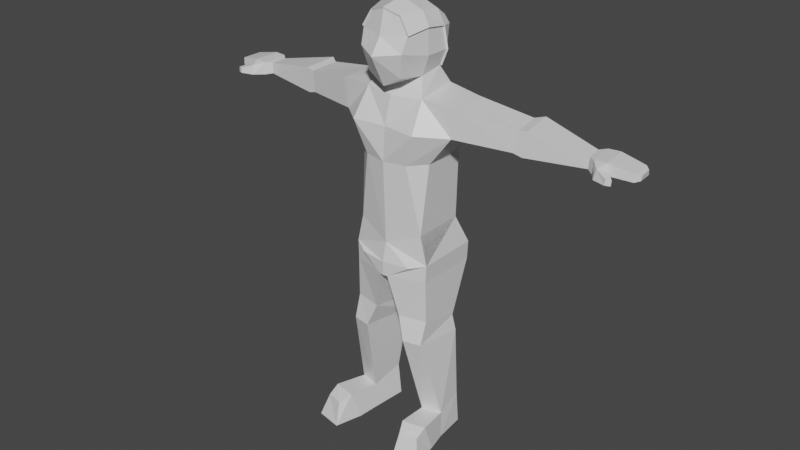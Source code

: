 # Source: npc01-rig.blend  (saved by Blender 2.90.8; exported with 4.5.12 LTS)
import bpy
from mathutils import Matrix  # noqa: F401  (used for matrix-valued properties, if any)

bpy.ops.wm.read_factory_settings(use_empty=True)
scene = bpy.context.scene
scene.name = 'Scene'

# ---- collections
col_collection = bpy.data.collections.new('Collection'); scene.collection.children.link(col_collection)

# ---- materials (node trees are filled in below, after node groups)
mat_material = bpy.data.materials.new('Material')
mat_material.alpha_threshold = 0.0
mat_material.use_transparent_shadow = False
mat_material.line_color = (0.0, 0.0, 0.0, 1.0)

# ---- material node trees
mat_material.use_nodes = True; mat_material.node_tree.nodes.clear()
_N = mat_material.node_tree.nodes; _L = mat_material.node_tree.links
n0 = _N.new('ShaderNodeOutputMaterial'); n0.name = 'Material Output'; n0.location = (300, 300)
n1 = _N.new('ShaderNodeBsdfPrincipled'); n1.name = 'Principled BSDF'; n1.location = (10, 300)
n1.distribution = 'GGX'
n1.subsurface_method = 'BURLEY'
n1.inputs[2].default_value = 0.4
n1.inputs[3].default_value = 1.45
n1.inputs[27].default_value = (0.0, 0.0, 0.0, 1.0)
n1.inputs[28].default_value = 1.0
_L.new(n1.outputs[0], n0.inputs[0])
n0.is_active_output = True

# ---- world
world_world = bpy.data.worlds.new('World'); scene.world = world_world
world_world.use_nodes = True; world_world.node_tree.nodes.clear()
_N = world_world.node_tree.nodes; _L = world_world.node_tree.links
n0 = _N.new('ShaderNodeOutputWorld'); n0.name = 'World Output'; n0.location = (300, 300)
n1 = _N.new('ShaderNodeBackground'); n1.name = 'Background'; n1.location = (10, 300)
n1.inputs[0].default_value = (0.05088, 0.05088, 0.05088, 1.0)
_L.new(n1.outputs[0], n0.inputs[0])
n0.is_active_output = True
world_world.color = (0.05088, 0.05088, 0.05088)
world_world.use_sun_shadow = False
world_world.sun_shadow_jitter_overblur = 0.0

# ---- meshes
me_cube = bpy.data.meshes.new('Cube')
me_cube.from_pydata([(0.9128, 0.4175, 0.641), (0.9466, 0.4818, -0.8393), (0.3346, 0.6112, 0.6795), (-0.585, 0.6022, -0.3021), (1.089, 0.6165, -0.1839), (0.9286, 0.6684, 0.2217), (-0.3706, 0.6144, -0.8027), (0.9286, 0.6684, 0.2217), (-0.6164, 0.4418, -0.5439), (-0.5309, 0.6995, 0.215), (0.3165, 0.6311, -0.887), (-0.3706, 0.6144, -0.8027), (0.9128, 0.4175, 0.641), (-0.4307, 0.6345, 0.4277), (-0.3381, 0.8216, -0.3446), (0.3285, 0.8216, -0.3446), (-0.2643, 0.7717, 0.2334), (0.3285, 0.7887, 0.3221), (0.3165, 0.6311, -0.887), (-0.3706, 0.6144, -0.8027), (0.5941, 0.8421, -1.364), (-0.6709, 0.7281, -1.287), (1.08, 0.925, -2.134), (-1.082, 0.8205, -2.134), (0.5941, 0.8421, -1.364), (1.08, 0.925, -2.134), (-0.6709, 0.7281, -1.287), (-1.082, 0.8205, -2.134), (0.5941, 0.8421, -1.364), (-0.6709, 0.7281, -1.287), (-1.082, 0.8205, -2.134), (1.08, 0.925, -2.134), (0.5941, 0.8421, -1.364), (-0.6709, 0.7281, -1.287), (-1.082, 0.8205, -2.134), (1.08, 0.925, -2.134), (0.4361, 1.812, -1.434), (-0.5641, 1.715, -1.394), (-0.6691, 1.537, -2.212), (0.4669, 1.641, -2.212), (1.08, 0.925, -2.134), (-1.082, 0.8205, -2.134), (1.08, 0.925, -2.134), (-1.082, 0.8205, -2.134), (0.4669, 1.641, -2.212), (-0.6691, 1.537, -2.212), (1.08, 0.925, -2.134), (-1.082, 0.8205, -2.134), (1.08, 0.925, -2.134), (-1.082, 0.8205, -2.134), (0.4669, 1.641, -2.212), (-0.6691, 1.537, -2.212), (0.7423, 0.9594, -4.935), (-0.7221, 0.9422, -4.935), (0.7423, 0.9594, -4.935), (-0.7221, 0.9422, -4.935), (1.08, 0.925, -2.134), (1.08, 0.925, -2.134), (1.08, 0.925, -2.134), (1.08, 0.925, -2.134), (1.08, 0.925, -2.134), (1.08, 0.925, -2.134), (1.08, 0.925, -2.134), (1.08, 0.925, -2.134), (0.4361, 1.812, -1.434), (-0.5641, 1.715, -1.394), (-0.6691, 1.537, -2.212), (0.4669, 1.641, -2.212), (0.4361, 1.812, -1.434), (-0.5641, 1.715, -1.394), (-0.6691, 1.537, -2.212), (0.4669, 1.641, -2.212), (-0.1789, 5.033, -1.934), (-0.6158, 4.987, -1.906), (-0.6574, 4.971, -2.222), (-0.1587, 5.017, -2.222), (-0.7165, 3.169, -1.63), (-0.7963, 3.077, -2.256), (0.1059, 3.16, -2.256), (0.07377, 3.252, -1.691), (0.9264, 0.6234, -3.039), (-0.8262, 0.586, -3.039), (0.9264, 0.6234, -3.039), (-0.8262, 0.586, -3.039), (-0.7128, 0.9969, -3.007), (0.5381, 1.048, -3.007), (-0.8759, 3.397, -1.588), (0.03586, 3.493, -1.659), (-0.9672, 3.303, -2.322), (0.0737, 3.399, -2.322), (-0.1789, 5.033, -1.934), (-0.6158, 4.987, -1.906), (-0.6574, 4.971, -2.222), (-0.1587, 5.017, -2.222), (-0.06628, 5.206, -1.915), (-0.7566, 5.16, -1.88), (-0.8224, 5.143, -2.259), (-0.03433, 5.189, -2.259), (-0.06628, 5.206, -1.915), (-0.7566, 5.16, -1.88), (-0.8224, 5.143, -2.259), (-0.03433, 5.189, -2.259), (-0.08661, 5.528, -1.901), (-0.7769, 5.482, -1.87), (-0.8427, 5.466, -2.193), (-0.05465, 5.512, -2.193), (-0.1972, 6.189, -2.027), (-0.753, 6.143, -2.008), (-0.8059, 6.127, -2.222), (-0.1714, 6.172, -2.222), (0.2534, 5.387, -2.233), (0.2002, 5.428, -1.983), (0.1304, 5.686, -2.235), (0.0939, 5.698, -2.037), (0.3522, 5.739, -2.231), (0.3366, 5.744, -2.085), (0.3, 5.865, -2.232), (0.2845, 5.871, -2.102), (-0.31, 6.285, -2.069), (-0.662, 6.256, -2.057), (-0.6956, 6.246, -2.193), (-0.2937, 6.275, -2.193), (0.7332, 1.149, -5.733), (-1.061, 1.127, -5.733), (0.7332, 1.149, -5.733), (-0.862, 1.127, -5.733), (0.7423, 1.128, -6.234), (-1.052, 1.107, -6.234), (0.7423, 1.128, -6.234), (-0.853, 1.107, -6.234), (-1.096, 0.7325, -5.839), (-1.13, 0.1245, -6.23), (0.9782, 0.7434, -5.839), (1.066, 0.1267, -6.23), (0.3205, 1.4, -10.38), (-0.4579, 1.327, -10.16), (-0.4653, 0.7711, -10.15), (0.4679, 0.8433, -10.38), (-0.4833, 0.4452, -7.697), (0.8987, 0.3806, -7.394), (0.7151, 1.146, -7.397), (-0.4286, 1.136, -7.7), (-0.5247, 0.4555, -8.141), (1.026, 0.6191, -8.028), (0.9208, 1.129, -8.03), (-0.4634, 1.229, -8.145), (1.026, 0.6191, -8.028), (0.9208, 1.129, -8.03), (0.3205, 1.4, -10.38), (-0.4579, 1.327, -10.16), (-0.4653, 0.7711, -10.15), (0.4679, 0.8433, -10.38), (0.4401, 1.49, -11.06), (-0.4576, 1.397, -11.06), (-0.465, 0.672, -11.06), (0.5874, 0.764, -11.06), (0.3205, 1.4, -10.38), (0.4679, 0.8433, -10.38), (0.4401, 1.49, -11.06), (0.5874, 0.764, -11.06), (1.585, 1.563, -10.43), (1.727, 1.087, -10.41), (1.787, 1.743, -11.06), (1.935, 1.017, -11.06), (1.249, 1.571, -10.27), (0.9898, 1.616, -11.06), (1.137, 0.8004, -11.06), (1.396, 0.9246, -10.26), (0.9128, 0.4175, 0.641), (0.9286, 0.6684, 0.2217), (-0.3706, 0.6144, -0.8027), (0.3285, 0.7887, 0.3221), (-0.3381, 0.8216, -0.3446), (-0.2643, 0.7717, 0.2334), (0.3285, 0.7887, 0.3221), (-0.1628, 0.6489, 0.6242), (-0.3381, 0.8216, -0.3446), (-0.2643, 0.7717, 0.2334), (0.9128, -0.4175, 0.641), (0.9466, -0.4818, -0.8393), (-0.7171, 0.0, -0.6757), (0.3346, -0.6112, 0.6795), (-0.601, 0.0, 0.5254), (-0.585, -0.6022, -0.3021), (1.089, -0.6165, -0.1839), (0.9286, -0.6684, 0.2217), (-0.3706, -0.6144, -0.8027), (0.9962, 0.0, 0.7797), (0.9286, -0.6684, 0.2217), (1.005, 0.0, -1.101), (1.139, 0.0, 0.1601), (1.446, 0.0, -0.2635), (-0.6164, -0.4418, -0.5439), (-0.5309, -0.6995, 0.215), (0.3165, -0.6311, -0.887), (-0.3706, -0.6144, -0.8027), (-0.8229, 0.0, -0.3616), (-0.81, 0.0, 0.2225), (0.4107, 0.0, -1.016), (-0.3333, 0.0, -1.0), (0.9128, -0.4175, 0.641), (-0.4307, -0.6345, 0.4277), (-0.3381, -0.8216, -0.3446), (0.3285, -0.8216, -0.3446), (-0.2643, -0.7717, 0.2334), (0.3285, -0.7887, 0.3221), (0.3165, -0.6311, -0.887), (-0.3706, -0.6144, -0.8027), (0.4107, 0.0, -1.016), (-0.5035, 0.0, -0.7567), (0.5941, -0.8421, -1.364), (-0.6709, -0.7281, -1.287), (0.7495, 0.0, -1.39), (-0.8087, 0.0, -1.429), (1.08, -0.925, -2.134), (-1.082, -0.8205, -2.134), (0.9718, 0.0, -2.134), (-1.07, 0.0, -2.134), (0.5941, -0.8421, -1.364), (0.7495, 0.0, -1.39), (1.08, -0.925, -2.134), (0.9718, 0.0, -2.134), (-0.6709, -0.7281, -1.287), (-1.082, -0.8205, -2.134), (-0.8087, 0.0, -1.429), (-1.07, 0.0, -2.134), (0.5941, -0.8421, -1.364), (-0.6709, -0.7281, -1.287), (-1.082, -0.8205, -2.134), (1.08, -0.925, -2.134), (0.5941, -0.8421, -1.364), (-0.6709, -0.7281, -1.287), (-1.082, -0.8205, -2.134), (1.08, -0.925, -2.134), (0.4361, -1.812, -1.434), (-0.5641, -1.715, -1.394), (-0.6691, -1.537, -2.212), (0.4669, -1.641, -2.212), (1.08, -0.925, -2.134), (-1.082, -0.8205, -2.134), (0.9718, 0.0, -2.134), (-1.07, 0.0, -2.134), (1.08, -0.925, -2.134), (-1.082, -0.8205, -2.134), (0.4669, -1.641, -2.212), (-0.6691, -1.537, -2.212), (1.08, -0.925, -2.134), (-1.082, -0.8205, -2.134), (0.9718, 0.0, -2.134), (-1.07, 0.0, -2.134), (1.08, -0.925, -2.134), (-1.082, -0.8205, -2.134), (0.4669, -1.641, -2.212), (-0.6691, -1.537, -2.212), (0.7423, -0.9594, -4.935), (-0.7221, -0.9422, -4.935), (0.959, 0.0, -5.317), (-0.8105, 0.0, -5.317), (0.7423, -0.9594, -4.935), (-0.7221, -0.9422, -4.935), (1.08, -0.925, -2.134), (1.08, -0.925, -2.134), (1.08, -0.925, -2.134), (1.08, -0.925, -2.134), (1.08, -0.925, -2.134), (1.08, -0.925, -2.134), (1.08, -0.925, -2.134), (1.08, -0.925, -2.134), (0.4361, -1.812, -1.434), (-0.5641, -1.715, -1.394), (-0.6691, -1.537, -2.212), (0.4669, -1.641, -2.212), (0.4361, -1.812, -1.434), (-0.5641, -1.715, -1.394), (-0.6691, -1.537, -2.212), (0.4669, -1.641, -2.212), (-0.1789, -5.033, -1.934), (-0.6158, -4.987, -1.906), (-0.6574, -4.971, -2.222), (-0.1587, -5.017, -2.222), (-0.7165, -3.169, -1.63), (-0.7963, -3.077, -2.256), (0.1059, -3.16, -2.256), (0.07377, -3.252, -1.691), (1.049, 0.0, -3.048), (0.9264, -0.6234, -3.039), (-0.8262, -0.586, -3.039), (-0.9169, 0.0, -3.048), (0.9264, -0.6234, -3.039), (-0.8262, -0.586, -3.039), (-0.7128, -0.9969, -3.007), (0.5381, -1.048, -3.007), (-0.8759, -3.397, -1.588), (0.03586, -3.493, -1.659), (-0.9672, -3.303, -2.322), (0.0737, -3.399, -2.322), (-0.1789, -5.033, -1.934), (-0.6158, -4.987, -1.906), (-0.6574, -4.971, -2.222), (-0.1587, -5.017, -2.222), (-0.06628, -5.206, -1.915), (-0.7566, -5.16, -1.88), (-0.8224, -5.143, -2.259), (-0.03433, -5.189, -2.259), (-0.06628, -5.206, -1.915), (-0.7566, -5.16, -1.88), (-0.8224, -5.143, -2.259), (-0.03433, -5.189, -2.259), (-0.08661, -5.528, -1.901), (-0.7769, -5.482, -1.87), (-0.8427, -5.466, -2.193), (-0.05465, -5.512, -2.193), (-0.1972, -6.189, -2.027), (-0.753, -6.143, -2.008), (-0.8059, -6.127, -2.222), (-0.1714, -6.172, -2.222), (0.2534, -5.387, -2.233), (0.2002, -5.428, -1.983), (0.1304, -5.686, -2.235), (0.0939, -5.698, -2.037), (0.3522, -5.739, -2.231), (0.3366, -5.744, -2.085), (0.3, -5.865, -2.232), (0.2845, -5.871, -2.102), (-0.31, -6.285, -2.069), (-0.662, -6.256, -2.057), (-0.6956, -6.246, -2.193), (-0.2937, -6.275, -2.193), (0.7332, -1.149, -5.733), (-1.061, -1.127, -5.733), (1.087, 0.0, -5.839), (-1.14, 0.0, -5.839), (0.7332, -1.149, -5.733), (-0.862, -1.127, -5.733), (0.7423, -1.128, -6.234), (-1.052, -1.107, -6.234), (1.087, 0.0, -6.234), (-1.14, 0.0, -6.234), (0.7423, -1.128, -6.234), (-0.853, -1.107, -6.234), (-1.096, -0.7325, -5.839), (-1.13, -0.1245, -6.23), (0.9782, -0.7434, -5.839), (1.066, -0.1267, -6.23), (0.3205, -1.4, -10.38), (-0.4579, -1.327, -10.16), (-0.4653, -0.7711, -10.15), (0.4679, -0.8433, -10.38), (-0.4833, -0.4452, -7.697), (0.8987, -0.3806, -7.394), (0.7151, -1.146, -7.397), (-0.4286, -1.136, -7.7), (-0.5247, -0.4555, -8.141), (1.026, -0.6191, -8.028), (0.9208, -1.129, -8.03), (-0.4634, -1.229, -8.145), (1.026, -0.6191, -8.028), (0.9208, -1.129, -8.03), (0.3205, -1.4, -10.38), (-0.4579, -1.327, -10.16), (-0.4653, -0.7711, -10.15), (0.4679, -0.8433, -10.38), (0.4401, -1.49, -11.06), (-0.4576, -1.397, -11.06), (-0.465, -0.672, -11.06), (0.5874, -0.764, -11.06), (0.3205, -1.4, -10.38), (0.4679, -0.8433, -10.38), (0.4401, -1.49, -11.06), (0.5874, -0.764, -11.06), (1.585, -1.563, -10.43), (1.727, -1.087, -10.41), (1.787, -1.743, -11.06), (1.935, -1.017, -11.06), (1.249, -1.571, -10.27), (0.9898, -1.616, -11.06), (1.137, -0.8004, -11.06), (1.396, -0.9246, -10.26), (0.9128, -0.4175, 0.641), (0.9286, -0.6684, 0.2217), (-0.3706, -0.6144, -0.8027), (0.9962, 0.0, 0.7797), (-0.3333, 0.0, -1.0), (0.3285, -0.7887, 0.3221), (-0.3381, -0.8216, -0.3446), (-0.2643, -0.7717, 0.2334), (0.9962, 0.0, 0.7797), (-0.3333, 0.0, -1.0), (0.3351, 0.0, 0.8964), (0.3285, -0.7887, 0.3221), (-0.1628, -0.6489, 0.6242), (-0.2791, 0.0, 0.8002), (-0.3381, -0.8216, -0.3446), (-0.2643, -0.7717, 0.2334), (0.3385, 0.6445, 0.7167), (-0.6244, 0.6324, -0.3077), (-0.4055, 0.6474, -0.8168), (0.9426, 0.7103, 0.245), (-0.6583, 0.466, -0.5564), (-0.5658, 0.7332, 0.227), (0.9242, 0.4467, 0.6799), (-0.4595, 0.664, 0.4559), (0.3346, 0.8335, 0.3434), (-0.1762, 0.6815, 0.6596), (-0.3683, 0.8609, -0.3509), (-0.2791, 0.8176, 0.2469), (-0.7657, 0.0, -0.6873), (0.3385, -0.6445, 0.7167), (-0.6384, 0.0, 0.5587), (-0.6244, -0.6324, -0.3077), (-0.4055, -0.6474, -0.8168), (0.9426, -0.7103, 0.245), (-0.6583, -0.466, -0.5564), (-0.5658, -0.7332, 0.227), (-0.8726, 0.0, -0.367), (-0.858, 0.0, 0.2365), (0.9242, -0.4467, 0.6799), (-0.4595, -0.664, 0.4559), (1.005, 0.0, 0.8289), (0.3364, 0.0, 0.9464), (0.3346, -0.8335, 0.3434), (-0.1762, -0.6815, 0.6596), (-0.2991, 0.0, 0.846), (-0.3683, -0.8609, -0.3509), (-0.2791, -0.8176, 0.2469), (0.3346, 0.6112, 0.6795), (-0.585, 0.6022, -0.3021), (-0.3706, 0.6144, -0.8027), (0.9286, 0.6684, 0.2217), (-0.6164, 0.4418, -0.5439), (-0.5309, 0.6995, 0.215), (0.9128, 0.4175, 0.641), (-0.4307, 0.6345, 0.4277), (0.3285, 0.7887, 0.3221), (-0.1628, 0.6489, 0.6242), (-0.3381, 0.8216, -0.3446), (-0.2643, 0.7717, 0.2334), (-0.7171, 0.0, -0.6757), (0.3346, -0.6112, 0.6795), (-0.601, 0.0, 0.5254), (-0.585, -0.6022, -0.3021), (-0.3706, -0.6144, -0.8027), (0.9286, -0.6684, 0.2217), (-0.6164, -0.4418, -0.5439), (-0.5309, -0.6995, 0.215), (-0.8229, 0.0, -0.3616), (-0.81, 0.0, 0.2225), (0.9128, -0.4175, 0.641), (-0.4307, -0.6345, 0.4277), (0.9962, 0.0, 0.7797), (0.3351, 0.0, 0.8964), (0.3285, -0.7887, 0.3221), (-0.1628, -0.6489, 0.6242), (-0.2791, 0.0, 0.8002), (-0.3381, -0.8216, -0.3446), (-0.2643, -0.7717, 0.2334)], [(146, 147), (356, 357)], [(10, 15, 4, 1), (15, 17, 5, 4), (196, 197, 9, 3), (4, 5, 190, 191), (175, 13, 182, 391), (174, 2, 12, 7), (5, 0, 187, 190), (10, 1, 189, 198), (1, 4, 191, 189), (180, 196, 3, 8), (197, 182, 13, 9), (14, 11, 170, 172), (5, 17, 171, 169), (17, 16, 173, 171), (10, 198, 208, 18), (0, 5, 169, 168), (16, 14, 172, 173), (187, 0, 168, 381), (14, 16, 17, 15), (11, 199, 382, 170), (11, 14, 15, 10), (209, 19, 21, 213), (199, 11, 19, 209), (11, 10, 18, 19), (20, 212, 219, 24), (19, 18, 20, 21), (18, 208, 212, 20), (38, 39, 44, 45), (21, 23, 27, 26), (23, 21, 29, 30), (24, 219, 221, 25), (22, 20, 24, 25), (216, 22, 25, 221), (224, 26, 27, 225), (23, 217, 225, 27), (213, 21, 26, 224), (31, 30, 34, 35), (22, 23, 30, 31), (20, 22, 31, 28), (21, 20, 28, 29), (32, 35, 39, 36), (29, 28, 32, 33), (28, 31, 35, 32), (30, 29, 33, 34), (39, 38, 66, 67), (34, 33, 37, 38), (39, 35, 42, 44), (33, 32, 36, 37), (43, 45, 51, 49), (41, 40, 46, 47), (217, 23, 41, 241), (34, 38, 45, 43), (23, 22, 40, 41), (35, 34, 43, 42), (22, 216, 240, 40), (83, 84, 55), (45, 44, 50, 51), (40, 240, 248, 46), (44, 42, 48, 50), (42, 43, 49, 48), (241, 41, 47, 249), (52, 256, 330, 132, 122), (80, 284, 256, 52), (85, 82, 54), (82, 83, 55, 54), (287, 81, 53, 257), (81, 80, 52, 53), (85, 84, 51, 50), (35, 42, 61, 59), (35, 31, 58, 59), (25, 22, 56, 57), (40, 46, 62, 60), (42, 48, 63, 61), (31, 22, 56, 58), (22, 40, 60, 56), (64, 67, 71, 68), (37, 36, 64, 65), (36, 39, 67, 64), (38, 37, 65, 66), (88, 86, 73, 74), (66, 65, 69, 70), (67, 66, 70, 71), (65, 64, 68, 69), (75, 74, 92, 93), (89, 88, 74, 75), (86, 87, 72, 73), (87, 89, 75, 72), (68, 71, 78, 79), (69, 68, 79, 76), (71, 70, 77, 78), (70, 69, 76, 77), (47, 46, 80, 81), (249, 47, 81, 287), (46, 248, 284, 80), (48, 49, 83, 82), (50, 48, 82, 85), (49, 51, 84, 83), (55, 84, 85, 54), (79, 78, 89, 87), (76, 79, 87, 86), (78, 77, 88, 89), (77, 76, 86, 88), (90, 93, 97, 94), (73, 72, 90, 91), (72, 75, 93, 90), (74, 73, 91, 92), (96, 95, 99, 100), (92, 91, 95, 96), (93, 92, 96, 97), (91, 90, 94, 95), (101, 100, 104, 105), (97, 96, 100, 101), (95, 94, 98, 99), (94, 97, 101, 98), (102, 105, 109, 106), (99, 98, 102, 103), (101, 105, 112, 110), (100, 99, 103, 104), (109, 108, 120, 121), (104, 103, 107, 108), (105, 104, 108, 109), (103, 102, 106, 107), (110, 112, 116, 114), (105, 102, 113, 112), (98, 101, 110, 111), (102, 98, 111, 113), (115, 114, 116, 117), (111, 110, 114, 115), (113, 111, 115, 117), (112, 113, 117, 116), (119, 118, 121, 120), (107, 106, 118, 119), (106, 109, 121, 118), (108, 107, 119, 120), (123, 122, 126, 127), (55, 54, 124, 125), (257, 53, 123, 130, 331), (53, 52, 122, 123), (143, 142, 136, 137), (122, 132, 133, 126), (125, 124, 128, 129), (331, 130, 131, 337), (131, 130, 123, 127), (131, 133, 336, 337), (133, 132, 330, 336), (134, 137, 151, 148), (144, 143, 137, 134), (145, 144, 134, 135), (142, 145, 135, 136), (131, 127, 141, 138), (127, 126, 140, 141), (126, 133, 139, 140), (133, 131, 138, 139), (138, 141, 145, 142), (141, 140, 144, 145), (140, 139, 143, 144), (139, 138, 142, 143), (151, 150, 154, 155), (135, 134, 148, 149), (137, 136, 150, 151), (136, 135, 149, 150), (153, 152, 155, 154), (150, 149, 153, 154), (155, 152, 158, 159), (149, 148, 152, 153), (165, 164, 160, 162), (152, 148, 156, 158), (148, 151, 157, 156), (151, 155, 159, 157), (160, 161, 163, 162), (166, 165, 162, 163), (167, 166, 163, 161), (164, 167, 161, 160), (156, 157, 167, 164), (157, 159, 166, 167), (159, 158, 165, 166), (158, 156, 164, 165), (170, 382, 387, 6), (381, 168, 12, 386), (171, 173, 177, 174), (172, 170, 6, 176), (168, 169, 7, 12), (173, 172, 176, 177), (169, 171, 174, 7), (12, 2, 388, 386), (2, 175, 391, 388), (8, 6, 387, 180), (9, 13, 175, 177), (177, 175, 2, 174), (3, 9, 177, 176), (8, 3, 176, 6), (194, 179, 184, 203), (203, 184, 185, 205), (196, 183, 193, 197), (184, 191, 190, 185), (390, 391, 182, 201), (389, 188, 200, 181), (185, 190, 187, 178), (194, 198, 189, 179), (179, 189, 191, 184), (180, 192, 183, 196), (197, 193, 201, 182), (202, 384, 380, 195), (185, 379, 383, 205), (205, 383, 385, 204), (194, 206, 208, 198), (178, 378, 379, 185), (204, 385, 384, 202), (187, 381, 378, 178), (202, 203, 205, 204), (195, 380, 382, 199), (195, 194, 203, 202), (209, 213, 211, 207), (199, 209, 207, 195), (195, 207, 206, 194), (210, 218, 219, 212), (207, 211, 210, 206), (206, 210, 212, 208), (236, 245, 244, 237), (211, 222, 223, 215), (215, 228, 227, 211), (218, 220, 221, 219), (214, 220, 218, 210), (216, 221, 220, 214), (224, 225, 223, 222), (215, 223, 225, 217), (213, 224, 222, 211), (229, 233, 232, 228), (214, 229, 228, 215), (210, 226, 229, 214), (211, 227, 226, 210), (230, 234, 237, 233), (227, 231, 230, 226), (226, 230, 233, 229), (228, 232, 231, 227), (237, 271, 270, 236), (232, 236, 235, 231), (237, 244, 242, 233), (231, 235, 234, 230), (243, 251, 253, 245), (239, 247, 246, 238), (217, 241, 239, 215), (232, 243, 245, 236), (215, 239, 238, 214), (233, 242, 243, 232), (214, 238, 240, 216), (289, 259, 290), (245, 253, 252, 244), (238, 246, 248, 240), (244, 252, 250, 242), (242, 250, 251, 243), (241, 249, 247, 239), (254, 328, 342, 330, 256), (285, 254, 256, 284), (291, 258, 288), (288, 258, 259, 289), (287, 257, 255, 286), (286, 255, 254, 285), (291, 252, 253, 290), (233, 263, 265, 242), (233, 263, 262, 229), (220, 261, 260, 214), (238, 264, 266, 246), (242, 265, 267, 250), (229, 262, 260, 214), (214, 260, 264, 238), (268, 272, 275, 271), (235, 269, 268, 234), (234, 268, 271, 237), (236, 270, 269, 235), (294, 278, 277, 292), (270, 274, 273, 269), (271, 275, 274, 270), (269, 273, 272, 268), (279, 299, 298, 278), (295, 279, 278, 294), (292, 277, 276, 293), (293, 276, 279, 295), (272, 283, 282, 275), (273, 280, 283, 272), (275, 282, 281, 274), (274, 281, 280, 273), (247, 286, 285, 246), (249, 287, 286, 247), (246, 285, 284, 248), (250, 288, 289, 251), (252, 291, 288, 250), (251, 289, 290, 253), (259, 258, 291, 290), (283, 293, 295, 282), (280, 292, 293, 283), (282, 295, 294, 281), (281, 294, 292, 280), (296, 300, 303, 299), (277, 297, 296, 276), (276, 296, 299, 279), (278, 298, 297, 277), (302, 306, 305, 301), (298, 302, 301, 297), (299, 303, 302, 298), (297, 301, 300, 296), (307, 311, 310, 306), (303, 307, 306, 302), (301, 305, 304, 300), (300, 304, 307, 303), (308, 312, 315, 311), (305, 309, 308, 304), (307, 316, 318, 311), (306, 310, 309, 305), (315, 327, 326, 314), (310, 314, 313, 309), (311, 315, 314, 310), (309, 313, 312, 308), (316, 320, 322, 318), (311, 318, 319, 308), (304, 317, 316, 307), (308, 319, 317, 304), (321, 323, 322, 320), (317, 321, 320, 316), (319, 323, 321, 317), (318, 322, 323, 319), (325, 326, 327, 324), (313, 325, 324, 312), (312, 324, 327, 315), (314, 326, 325, 313), (329, 335, 334, 328), (259, 333, 332, 258), (257, 331, 340, 329, 255), (255, 329, 328, 254), (353, 347, 346, 352), (328, 334, 343, 342), (333, 339, 338, 332), (331, 337, 341, 340), (341, 335, 329, 340), (341, 337, 336, 343), (343, 336, 330, 342), (344, 358, 361, 347), (354, 344, 347, 353), (355, 345, 344, 354), (352, 346, 345, 355), (341, 348, 351, 335), (335, 351, 350, 334), (334, 350, 349, 343), (343, 349, 348, 341), (348, 352, 355, 351), (351, 355, 354, 350), (350, 354, 353, 349), (349, 353, 352, 348), (361, 365, 364, 360), (345, 359, 358, 344), (347, 361, 360, 346), (346, 360, 359, 345), (363, 364, 365, 362), (360, 364, 363, 359), (365, 369, 368, 362), (359, 363, 362, 358), (375, 372, 370, 374), (362, 368, 366, 358), (358, 366, 367, 361), (361, 367, 369, 365), (370, 372, 373, 371), (376, 373, 372, 375), (377, 371, 373, 376), (374, 370, 371, 377), (366, 374, 377, 367), (367, 377, 376, 369), (369, 376, 375, 368), (368, 375, 374, 366), (380, 186, 387, 382), (381, 386, 200, 378), (383, 389, 393, 385), (384, 392, 186, 380), (378, 200, 188, 379), (385, 393, 392, 384), (379, 188, 389, 383), (200, 386, 388, 181), (181, 388, 391, 390), (192, 180, 387, 186), (193, 393, 390, 201), (393, 389, 181, 390), (183, 392, 393, 193), (192, 186, 392, 183), (414, 415, 399, 395), (403, 401, 408, 422), (402, 394, 400, 397), (406, 414, 395, 398), (415, 408, 401, 399), (400, 394, 419, 418), (394, 403, 422, 419), (399, 401, 403, 405), (405, 403, 394, 402), (395, 399, 405, 404), (398, 395, 404, 396), (414, 409, 413, 415), (421, 422, 408, 417), (420, 411, 416, 407), (406, 412, 409, 414), (415, 413, 417, 408), (416, 418, 419, 407), (407, 419, 422, 421), (413, 424, 421, 417), (424, 420, 407, 421), (409, 423, 424, 413), (412, 410, 423, 409), (445, 426, 430, 446), (434, 453, 439, 432), (433, 428, 431, 425), (437, 429, 426, 445), (446, 430, 432, 439), (431, 449, 450, 425), (425, 450, 453, 434), (430, 436, 434, 432), (436, 433, 425, 434), (426, 435, 436, 430), (429, 427, 435, 426), (445, 446, 444, 440), (452, 448, 439, 453), (451, 438, 447, 442), (437, 445, 440, 443), (446, 439, 448, 444), (447, 438, 450, 449), (438, 452, 453, 450), (444, 448, 452, 455), (455, 452, 438, 451), (440, 444, 455, 454), (443, 440, 454, 441), (402, 397, 428, 433), (400, 418, 449, 431), (398, 396, 427, 429), (406, 398, 429, 437), (397, 400, 431, 428), (405, 402, 433, 436), (404, 405, 436, 435), (396, 404, 435, 427), (411, 420, 451, 442), (418, 416, 447, 449), (410, 412, 443, 441), (412, 406, 437, 443), (416, 411, 442, 447), (420, 424, 455, 451), (424, 423, 454, 455), (423, 410, 441, 454)])
_uv = me_cube.uv_layers.new(name='UVMap')
_uv.uv.foreach_set('vector', [0.375, 0.4167, 0.4583, 0.4167, 0.4583, 0.5, 0.375, 0.5, 0.4583, 0.4167, 0.5417, 0.4167, 0.5417, 0.5, 0.4583, 0.5, 0.4583, 0.125, 0.5417, 0.125, 0.5417, 0.25, 0.4583, 0.25, 0.4583, 0.5, 0.5417, 0.5, 0.5417, 0.625, 0.4583, 0.625, 0.7917, 0.5, 0.875, 0.5, 0.875, 0.625, 0.7917, 0.625, 0.5417, 0.4167, 0.625, 0.4167, 0.625, 0.5, 0.5417, 0.5, 0.5417, 0.5, 0.625, 0.5, 0.625, 0.625, 0.5417, 0.625, 0.2917, 0.5, 0.375, 0.5, 0.375, 0.625, 0.2917, 0.625, 0.375, 0.5, 0.4583, 0.5, 0.4583, 0.625, 0.375, 0.625, 0.375, 0.125, 0.4583, 0.125, 0.4583, 0.25, 0.375, 0.25, 0.5417, 0.125, 0.625, 0.125, 0.625, 0.25, 0.5417, 0.25, 0.4583, 0.3333, 0.375, 0.3333, 0.375, 0.3333, 0.4583, 0.3333, 0.5417, 0.5, 0.5417, 0.4167, 0.5417, 0.4167, 0.5417, 0.5, 0.5417, 0.4167, 0.5417, 0.3333, 0.5417, 0.3333, 0.5417, 0.4167, 0.2917, 0.5, 0.2917, 0.625, 0.2917, 0.625, 0.2917, 0.5, 0.625, 0.5, 0.5417, 0.5, 0.5417, 0.5, 0.625, 0.5, 0.5417, 0.3333, 0.4583, 0.3333, 0.4583, 0.3333, 0.5417, 0.3333, 0.625, 0.625, 0.625, 0.5, 0.625, 0.5, 0.625, 0.625, 0.4583, 0.3333, 0.5417, 0.3333, 0.5417, 0.4167, 0.4583, 0.4167, 0.2083, 0.5, 0.2083, 0.625, 0.2083, 0.625, 0.2083, 0.5, 0.375, 0.3333, 0.4583, 0.3333, 0.4583, 0.4167, 0.375, 0.4167, 0.2083, 0.625, 0.2083, 0.5, 0.2083, 0.5, 0.2083, 0.625, 0.2083, 0.625, 0.2083, 0.5, 0.2083, 0.5, 0.2083, 0.625, 0.375, 0.3333, 0.375, 0.4167, 0.375, 0.4167, 0.375, 0.3333, 0.2917, 0.5, 0.2917, 0.625, 0.2917, 0.625, 0.2917, 0.5, 0.375, 0.3333, 0.375, 0.4167, 0.375, 0.4167, 0.375, 0.3333, 0.2917, 0.5, 0.2917, 0.625, 0.2917, 0.625, 0.2917, 0.5, 0.375, 0.3333, 0.375, 0.4167, 0.375, 0.4167, 0.375, 0.3333, 0.375, 0.3333, 0.375, 0.3333, 0.375, 0.3333, 0.375, 0.3333, 0.375, 0.3333, 0.375, 0.3333, 0.375, 0.3333, 0.375, 0.3333, 0.2917, 0.5, 0.2917, 0.625, 0.2917, 0.625, 0.2917, 0.5, 0.375, 0.4167, 0.375, 0.4167, 0.375, 0.4167, 0.375, 0.4167, 0.2917, 0.625, 0.2917, 0.5, 0.2917, 0.5, 0.2917, 0.625, 0.2083, 0.625, 0.2083, 0.5, 0.2083, 0.5, 0.2083, 0.625, 0.2083, 0.5, 0.2083, 0.625, 0.2083, 0.625, 0.2083, 0.5, 0.2083, 0.625, 0.2083, 0.5, 0.2083, 0.5, 0.2083, 0.625, 0.2917, 0.5, 0.2083, 0.5, 0.2083, 0.5, 0.2917, 0.5, 0.2917, 0.5, 0.2083, 0.5, 0.2083, 0.5, 0.2917, 0.5, 0.375, 0.4167, 0.375, 0.4167, 0.375, 0.4167, 0.375, 0.4167, 0.375, 0.3333, 0.375, 0.4167, 0.375, 0.4167, 0.375, 0.3333, 0.375, 0.4167, 0.375, 0.4167, 0.375, 0.4167, 0.375, 0.4167, 0.375, 0.3333, 0.375, 0.4167, 0.375, 0.4167, 0.375, 0.3333, 0.375, 0.4167, 0.375, 0.4167, 0.375, 0.4167, 0.375, 0.4167, 0.375, 0.3333, 0.375, 0.3333, 0.375, 0.3333, 0.375, 0.3333, 0.375, 0.4167, 0.375, 0.3333, 0.375, 0.3333, 0.375, 0.4167, 0.375, 0.3333, 0.375, 0.3333, 0.375, 0.3333, 0.375, 0.3333, 0.375, 0.4167, 0.375, 0.4167, 0.375, 0.4167, 0.375, 0.4167, 0.375, 0.3333, 0.375, 0.4167, 0.375, 0.4167, 0.375, 0.3333, 0.375, 0.3333, 0.375, 0.3333, 0.375, 0.3333, 0.375, 0.3333, 0.2083, 0.5, 0.2917, 0.5, 0.2917, 0.5, 0.2083, 0.5, 0.2083, 0.625, 0.2083, 0.5, 0.2083, 0.5, 0.2083, 0.625, 0.375, 0.3333, 0.375, 0.3333, 0.375, 0.3333, 0.375, 0.3333, 0.2083, 0.5, 0.2917, 0.5, 0.2917, 0.5, 0.2083, 0.5, 0.2917, 0.5, 0.2083, 0.5, 0.2083, 0.5, 0.2917, 0.5, 0.2917, 0.5, 0.2917, 0.625, 0.2917, 0.625, 0.2917, 0.5, 0.375, 0.3333, 0.375, 0.3333, 0.375, 0.3333, 0.375, 0.3333, 0.375, 0.4167, 0.375, 0.4167, 0.375, 0.3333, 0.2917, 0.5, 0.2917, 0.625, 0.2917, 0.625, 0.2917, 0.5, 0.375, 0.4167, 0.375, 0.4167, 0.375, 0.4167, 0.375, 0.4167, 0.2917, 0.5, 0.2083, 0.5, 0.2083, 0.5, 0.2917, 0.5, 0.2083, 0.625, 0.2083, 0.5, 0.2083, 0.5, 0.2083, 0.625, 0.2917, 0.5, 0.2917, 0.625, 0.2917, 0.625, 0.2917, 0.5625, 0.2917, 0.5, 0.2917, 0.5, 0.2917, 0.625, 0.2917, 0.625, 0.2917, 0.5, 0.375, 0.4167, 0.375, 0.4167, 0.375, 0.4167, 0.2917, 0.5, 0.2083, 0.5, 0.2083, 0.5, 0.2917, 0.5, 0.2083, 0.625, 0.2083, 0.5, 0.2083, 0.5, 0.2083, 0.625, 0.2083, 0.5, 0.2917, 0.5, 0.2917, 0.5, 0.2083, 0.5, 0.3542, 0.4375, 0.3333, 0.375, 0.375, 0.3333, 0.375, 0.4167, 0.375, 0.4167, 0.375, 0.4167, 0.375, 0.4167, 0.375, 0.4167, 0.2917, 0.5, 0.2917, 0.5, 0.2917, 0.5, 0.2917, 0.5, 0.375, 0.4167, 0.375, 0.4167, 0.375, 0.4167, 0.375, 0.4167, 0.2917, 0.5, 0.2917, 0.5, 0.2917, 0.5, 0.2917, 0.5, 0.375, 0.4167, 0.375, 0.4167, 0.375, 0.4167, 0.375, 0.4167, 0.2917, 0.5, 0.2917, 0.5, 0.2917, 0.5, 0.2917, 0.5, 0.2917, 0.5, 0.2917, 0.5, 0.2917, 0.5, 0.2917, 0.5, 0.375, 0.4167, 0.375, 0.4167, 0.375, 0.4167, 0.375, 0.4167, 0.375, 0.3333, 0.375, 0.4167, 0.375, 0.4167, 0.375, 0.3333, 0.375, 0.4167, 0.375, 0.4167, 0.375, 0.4167, 0.375, 0.4167, 0.375, 0.3333, 0.375, 0.3333, 0.375, 0.3333, 0.375, 0.3333, 0.375, 0.3333, 0.375, 0.3333, 0.375, 0.3333, 0.375, 0.3333, 0.375, 0.3333, 0.375, 0.3333, 0.375, 0.3333, 0.375, 0.3333, 0.375, 0.4167, 0.375, 0.3333, 0.375, 0.3333, 0.375, 0.4167, 0.375, 0.3333, 0.375, 0.4167, 0.375, 0.4167, 0.375, 0.3333, 0.375, 0.4167, 0.375, 0.3333, 0.375, 0.3333, 0.375, 0.4167, 0.375, 0.4167, 0.375, 0.3333, 0.375, 0.3333, 0.375, 0.4167, 0.375, 0.3333, 0.375, 0.4167, 0.375, 0.4167, 0.375, 0.3333, 0.375, 0.4167, 0.375, 0.4167, 0.375, 0.4167, 0.375, 0.4167, 0.375, 0.4167, 0.375, 0.4167, 0.375, 0.4167, 0.375, 0.4167, 0.375, 0.3333, 0.375, 0.4167, 0.375, 0.4167, 0.375, 0.3333, 0.375, 0.4167, 0.375, 0.3333, 0.375, 0.3333, 0.375, 0.4167, 0.375, 0.3333, 0.375, 0.3333, 0.375, 0.3333, 0.375, 0.3333, 0.2083, 0.5, 0.2917, 0.5, 0.2917, 0.5, 0.2083, 0.5, 0.2083, 0.625, 0.2083, 0.5, 0.2083, 0.5, 0.2083, 0.625, 0.2917, 0.5, 0.2917, 0.625, 0.2917, 0.625, 0.2917, 0.5, 0.2917, 0.5, 0.2083, 0.5, 0.2083, 0.5, 0.2917, 0.5, 0.375, 0.4167, 0.375, 0.4167, 0.375, 0.4167, 0.375, 0.4167, 0.375, 0.3333, 0.375, 0.3333, 0.375, 0.3333, 0.375, 0.3333, 0.2083, 0.5, 0.3333, 0.375, 0.3542, 0.4375, 0.2917, 0.5, 0.375, 0.4167, 0.375, 0.4167, 0.375, 0.4167, 0.375, 0.4167, 0.375, 0.3333, 0.375, 0.4167, 0.375, 0.4167, 0.375, 0.3333, 0.375, 0.4167, 0.375, 0.3333, 0.375, 0.3333, 0.375, 0.4167, 0.375, 0.3333, 0.375, 0.3333, 0.375, 0.3333, 0.375, 0.3333, 0.375, 0.4167, 0.375, 0.4167, 0.375, 0.4167, 0.375, 0.4167, 0.375, 0.3333, 0.375, 0.4167, 0.375, 0.4167, 0.375, 0.3333, 0.375, 0.4167, 0.375, 0.4167, 0.375, 0.4167, 0.375, 0.4167, 0.375, 0.3333, 0.375, 0.3333, 0.375, 0.3333, 0.375, 0.3333, 0.375, 0.3333, 0.375, 0.3333, 0.375, 0.3333, 0.375, 0.3333, 0.375, 0.3333, 0.375, 0.3333, 0.375, 0.3333, 0.375, 0.3333, 0.375, 0.4167, 0.375, 0.3333, 0.375, 0.3333, 0.375, 0.4167, 0.375, 0.3333, 0.375, 0.4167, 0.375, 0.4167, 0.375, 0.3333, 0.375, 0.4167, 0.375, 0.3333, 0.375, 0.3333, 0.375, 0.4167, 0.375, 0.4167, 0.375, 0.3333, 0.375, 0.3333, 0.375, 0.4167, 0.375, 0.3333, 0.375, 0.4167, 0.375, 0.4167, 0.375, 0.3333, 0.375, 0.4167, 0.375, 0.4167, 0.375, 0.4167, 0.375, 0.4167, 0.375, 0.4167, 0.375, 0.4167, 0.375, 0.4167, 0.375, 0.4167, 0.375, 0.3333, 0.375, 0.4167, 0.375, 0.4167, 0.375, 0.3333, 0.375, 0.4167, 0.375, 0.4167, 0.375, 0.4167, 0.375, 0.4167, 0.375, 0.3333, 0.375, 0.3333, 0.375, 0.3333, 0.375, 0.3333, 0.375, 0.4167, 0.375, 0.3333, 0.375, 0.3333, 0.375, 0.4167, 0.375, 0.3333, 0.375, 0.3333, 0.375, 0.3333, 0.375, 0.3333, 0.375, 0.4167, 0.375, 0.3333, 0.375, 0.3333, 0.375, 0.4167, 0.375, 0.3333, 0.375, 0.4167, 0.375, 0.4167, 0.375, 0.3333, 0.375, 0.4167, 0.375, 0.4167, 0.375, 0.4167, 0.375, 0.4167, 0.375, 0.4167, 0.375, 0.4167, 0.375, 0.4167, 0.375, 0.4167, 0.375, 0.4167, 0.375, 0.4167, 0.375, 0.4167, 0.375, 0.4167, 0.375, 0.4167, 0.375, 0.4167, 0.375, 0.4167, 0.375, 0.4167, 0.375, 0.4167, 0.375, 0.4167, 0.375, 0.4167, 0.375, 0.4167, 0.375, 0.4167, 0.375, 0.4167, 0.375, 0.4167, 0.375, 0.4167, 0.375, 0.4167, 0.375, 0.4167, 0.375, 0.4167, 0.375, 0.4167, 0.375, 0.4167, 0.375, 0.4167, 0.375, 0.4167, 0.375, 0.4167, 0.375, 0.3333, 0.375, 0.4167, 0.375, 0.4167, 0.375, 0.3333, 0.375, 0.3333, 0.375, 0.4167, 0.375, 0.4167, 0.375, 0.3333, 0.375, 0.4167, 0.375, 0.4167, 0.375, 0.4167, 0.375, 0.4167, 0.375, 0.3333, 0.375, 0.3333, 0.375, 0.3333, 0.375, 0.3333, 0.2083, 0.5, 0.2917, 0.5, 0.2917, 0.5, 0.2083, 0.5, 0.2083, 0.5, 0.2917, 0.5, 0.2917, 0.5, 0.2083, 0.5, 0.2083, 0.625, 0.2083, 0.5, 0.2083, 0.5, 0.2083, 0.5625, 0.2083, 0.625, 0.2083, 0.5, 0.2917, 0.5, 0.2917, 0.5, 0.2083, 0.5, 0.2917, 0.612, 0.2083, 0.612, 0.2083, 0.612, 0.2917, 0.612, 0.2917, 0.5, 0.2917, 0.5625, 0.2917, 0.612, 0.2917, 0.5, 0.2083, 0.5, 0.2917, 0.5, 0.2917, 0.5, 0.2083, 0.5, 0.2083, 0.625, 0.2083, 0.5625, 0.2083, 0.612, 0.2083, 0.625, 0.2083, 0.612, 0.2083, 0.5625, 0.2083, 0.5, 0.2083, 0.5, 0.2083, 0.612, 0.2917, 0.612, 0.2917, 0.625, 0.2083, 0.625, 0.2917, 0.612, 0.2917, 0.5625, 0.2917, 0.625, 0.2917, 0.625, 0.2917, 0.5, 0.2917, 0.612, 0.2917, 0.612, 0.2917, 0.5, 0.2917, 0.5, 0.2917, 0.612, 0.2917, 0.612, 0.2917, 0.5, 0.2083, 0.5, 0.2917, 0.5, 0.2917, 0.5, 0.2083, 0.5, 0.2083, 0.612, 0.2083, 0.5, 0.2083, 0.5, 0.2083, 0.612, 0.2083, 0.612, 0.2083, 0.5, 0.2083, 0.5, 0.2083, 0.612, 0.2083, 0.5, 0.2917, 0.5, 0.2917, 0.5, 0.2083, 0.5, 0.2917, 0.5, 0.2917, 0.612, 0.2917, 0.612, 0.2917, 0.5, 0.2917, 0.612, 0.2083, 0.612, 0.2083, 0.612, 0.2917, 0.612, 0.2083, 0.612, 0.2083, 0.5, 0.2083, 0.5, 0.2083, 0.612, 0.2083, 0.5, 0.2917, 0.5, 0.2917, 0.5, 0.2083, 0.5, 0.2917, 0.5, 0.2917, 0.612, 0.2917, 0.612, 0.2917, 0.5, 0.2917, 0.612, 0.2083, 0.612, 0.2083, 0.612, 0.2917, 0.612, 0.2917, 0.612, 0.2083, 0.612, 0.2083, 0.612, 0.2917, 0.612, 0.2083, 0.5, 0.2917, 0.5, 0.2917, 0.5, 0.2083, 0.5, 0.2917, 0.612, 0.2083, 0.612, 0.2083, 0.612, 0.2917, 0.612, 0.2083, 0.612, 0.2083, 0.5, 0.2083, 0.5, 0.2083, 0.612, 0.2083, 0.5, 0.2917, 0.5, 0.2917, 0.612, 0.2083, 0.612, 0.2083, 0.612, 0.2083, 0.5, 0.2083, 0.5, 0.2083, 0.612, 0.2917, 0.612, 0.2917, 0.5, 0.2917, 0.5, 0.2917, 0.612, 0.2083, 0.5, 0.2917, 0.5, 0.2917, 0.5, 0.2083, 0.5, 0.2917, 0.5, 0.2917, 0.5, 0.2917, 0.5, 0.2917, 0.5, 0.2917, 0.5, 0.2917, 0.5, 0.2917, 0.5, 0.2917, 0.5, 0.2917, 0.5, 0.2917, 0.612, 0.2917, 0.612, 0.2917, 0.5, 0.2917, 0.612, 0.2917, 0.612, 0.2917, 0.612, 0.2917, 0.612, 0.2917, 0.5, 0.2917, 0.612, 0.2917, 0.612, 0.2917, 0.5, 0.2917, 0.612, 0.2917, 0.5, 0.2917, 0.5, 0.2917, 0.612, 0.2917, 0.612, 0.2917, 0.612, 0.2917, 0.612, 0.2917, 0.612, 0.2917, 0.5, 0.2917, 0.612, 0.2917, 0.612, 0.2917, 0.5, 0.2917, 0.5, 0.2917, 0.612, 0.2917, 0.612, 0.2917, 0.5, 0.2917, 0.612, 0.2917, 0.612, 0.2917, 0.612, 0.2917, 0.612, 0.2917, 0.612, 0.2917, 0.5, 0.2917, 0.5, 0.2917, 0.612, 0.2917, 0.5, 0.2917, 0.5, 0.2917, 0.5, 0.2917, 0.5, 0.2083, 0.5, 0.2083, 0.625, 0.2083, 0.625, 0.2083, 0.5, 0.625, 0.625, 0.625, 0.5, 0.625, 0.5, 0.625, 0.625, 0.5417, 0.4167, 0.5417, 0.3333, 0.5417, 0.3333, 0.5417, 0.4167, 0.4583, 0.3333, 0.375, 0.3333, 0.375, 0.3333, 0.4583, 0.3333, 0.625, 0.5, 0.5417, 0.5, 0.5417, 0.5, 0.625, 0.5, 0.5417, 0.3333, 0.4583, 0.3333, 0.4583, 0.3333, 0.5417, 0.3333, 0.5417, 0.5, 0.5417, 0.4167, 0.5417, 0.4167, 0.5417, 0.5, 0.625, 0.5, 0.7083, 0.5, 0.7083, 0.625, 0.625, 0.625, 0.7083, 0.5, 0.7917, 0.5, 0.7917, 0.625, 0.7083, 0.625, 0.125, 0.5, 0.2083, 0.5, 0.2083, 0.625, 0.125, 0.625, 0.5417, 0.25, 0.625, 0.25, 0.625, 0.3333, 0.5417, 0.3333, 0.5417, 0.3333, 0.625, 0.3333, 0.625, 0.4167, 0.5417, 0.4167, 0.4583, 0.25, 0.5417, 0.25, 0.5417, 0.3333, 0.4583, 0.3333, 0.375, 0.25, 0.4583, 0.25, 0.4583, 0.3333, 0.375, 0.3333, 0.375, 0.4167, 0.375, 0.5, 0.4583, 0.5, 0.4583, 0.4167, 0.4583, 0.4167, 0.4583, 0.5, 0.5417, 0.5, 0.5417, 0.4167, 0.4583, 0.125, 0.4583, 0.25, 0.5417, 0.25, 0.5417, 0.125, 0.4583, 0.5, 0.4583, 0.625, 0.5417, 0.625, 0.5417, 0.5, 0.7917, 0.5, 0.7917, 0.625, 0.875, 0.625, 0.875, 0.5, 0.5417, 0.4167, 0.5417, 0.5, 0.625, 0.5, 0.625, 0.4167, 0.5417, 0.5, 0.5417, 0.625, 0.625, 0.625, 0.625, 0.5, 0.2917, 0.5, 0.2917, 0.625, 0.375, 0.625, 0.375, 0.5, 0.375, 0.5, 0.375, 0.625, 0.4583, 0.625, 0.4583, 0.5, 0.375, 0.125, 0.375, 0.25, 0.4583, 0.25, 0.4583, 0.125, 0.5417, 0.125, 0.5417, 0.25, 0.625, 0.25, 0.625, 0.125, 0.4583, 0.3333, 0.4583, 0.3333, 0.375, 0.3333, 0.375, 0.3333, 0.5417, 0.5, 0.5417, 0.5, 0.5417, 0.4167, 0.5417, 0.4167, 0.5417, 0.4167, 0.5417, 0.4167, 0.5417, 0.3333, 0.5417, 0.3333, 0.2917, 0.5, 0.2917, 0.5, 0.2917, 0.625, 0.2917, 0.625, 0.625, 0.5, 0.625, 0.5, 0.5417, 0.5, 0.5417, 0.5, 0.5417, 0.3333, 0.5417, 0.3333, 0.4583, 0.3333, 0.4583, 0.3333, 0.625, 0.625, 0.625, 0.625, 0.625, 0.5, 0.625, 0.5, 0.4583, 0.3333, 0.4583, 0.4167, 0.5417, 0.4167, 0.5417, 0.3333, 0.2083, 0.5, 0.2083, 0.5, 0.2083, 0.625, 0.2083, 0.625, 0.375, 0.3333, 0.375, 0.4167, 0.4583, 0.4167, 0.4583, 0.3333, 0.2083, 0.625, 0.2083, 0.625, 0.2083, 0.5, 0.2083, 0.5, 0.2083, 0.625, 0.2083, 0.625, 0.2083, 0.5, 0.2083, 0.5, 0.375, 0.3333, 0.375, 0.3333, 0.375, 0.4167, 0.375, 0.4167, 0.2917, 0.5, 0.2917, 0.5, 0.2917, 0.625, 0.2917, 0.625, 0.375, 0.3333, 0.375, 0.3333, 0.375, 0.4167, 0.375, 0.4167, 0.2917, 0.5, 0.2917, 0.5, 0.2917, 0.625, 0.2917, 0.625, 0.375, 0.3333, 0.375, 0.3333, 0.375, 0.4167, 0.375, 0.4167, 0.375, 0.3333, 0.375, 0.3333, 0.375, 0.3333, 0.375, 0.3333, 0.375, 0.3333, 0.375, 0.3333, 0.375, 0.3333, 0.375, 0.3333, 0.2917, 0.5, 0.2917, 0.5, 0.2917, 0.625, 0.2917, 0.625, 0.375, 0.4167, 0.375, 0.4167, 0.375, 0.4167, 0.375, 0.4167, 0.2917, 0.625, 0.2917, 0.625, 0.2917, 0.5, 0.2917, 0.5, 0.2083, 0.625, 0.2083, 0.625, 0.2083, 0.5, 0.2083, 0.5, 0.2083, 0.5, 0.2083, 0.5, 0.2083, 0.625, 0.2083, 0.625, 0.2083, 0.625, 0.2083, 0.625, 0.2083, 0.5, 0.2083, 0.5, 0.2917, 0.5, 0.2917, 0.5, 0.2083, 0.5, 0.2083, 0.5, 0.2917, 0.5, 0.2917, 0.5, 0.2083, 0.5, 0.2083, 0.5, 0.375, 0.4167, 0.375, 0.4167, 0.375, 0.4167, 0.375, 0.4167, 0.375, 0.3333, 0.375, 0.3333, 0.375, 0.4167, 0.375, 0.4167, 0.375, 0.4167, 0.375, 0.4167, 0.375, 0.4167, 0.375, 0.4167, 0.375, 0.3333, 0.375, 0.3333, 0.375, 0.4167, 0.375, 0.4167, 0.375, 0.4167, 0.375, 0.4167, 0.375, 0.4167, 0.375, 0.4167, 0.375, 0.3333, 0.375, 0.3333, 0.375, 0.3333, 0.375, 0.3333, 0.375, 0.4167, 0.375, 0.4167, 0.375, 0.3333, 0.375, 0.3333, 0.375, 0.3333, 0.375, 0.3333, 0.375, 0.3333, 0.375, 0.3333, 0.375, 0.4167, 0.375, 0.4167, 0.375, 0.4167, 0.375, 0.4167, 0.375, 0.3333, 0.375, 0.3333, 0.375, 0.4167, 0.375, 0.4167, 0.375, 0.3333, 0.375, 0.3333, 0.375, 0.3333, 0.375, 0.3333, 0.2083, 0.5, 0.2083, 0.5, 0.2917, 0.5, 0.2917, 0.5, 0.2083, 0.625, 0.2083, 0.625, 0.2083, 0.5, 0.2083, 0.5, 0.375, 0.3333, 0.375, 0.3333, 0.375, 0.3333, 0.375, 0.3333, 0.2083, 0.5, 0.2083, 0.5, 0.2917, 0.5, 0.2917, 0.5, 0.2917, 0.5, 0.2917, 0.5, 0.2083, 0.5, 0.2083, 0.5, 0.2917, 0.5, 0.2917, 0.5, 0.2917, 0.625, 0.2917, 0.625, 0.375, 0.3333, 0.375, 0.3333, 0.375, 0.3333, 0.375, 0.3333, 0.375, 0.3333, 0.375, 0.4167, 0.375, 0.4167, 0.2917, 0.5, 0.2917, 0.5, 0.2917, 0.625, 0.2917, 0.625, 0.375, 0.4167, 0.375, 0.4167, 0.375, 0.4167, 0.375, 0.4167, 0.2917, 0.5, 0.2917, 0.5, 0.2083, 0.5, 0.2083, 0.5, 0.2083, 0.625, 0.2083, 0.625, 0.2083, 0.5, 0.2083, 0.5, 0.2917, 0.5, 0.2917, 0.5, 0.2917, 0.5625, 0.2917, 0.625, 0.2917, 0.625, 0.2917, 0.5, 0.2917, 0.5, 0.2917, 0.625, 0.2917, 0.625, 0.375, 0.4167, 0.375, 0.4167, 0.375, 0.4167, 0.2917, 0.5, 0.2917, 0.5, 0.2083, 0.5, 0.2083, 0.5, 0.2083, 0.625, 0.2083, 0.625, 0.2083, 0.5, 0.2083, 0.5, 0.2083, 0.5, 0.2083, 0.5, 0.2917, 0.5, 0.2917, 0.5, 0.3542, 0.4375, 0.375, 0.4167, 0.375, 0.3333, 0.3333, 0.375, 0.375, 0.4167, 0.375, 0.4167, 0.375, 0.4167, 0.375, 0.4167, 0.2917, 0.5, 0.2917, 0.5, 0.2917, 0.5, 0.2917, 0.5, 0.375, 0.4167, 0.375, 0.4167, 0.375, 0.4167, 0.375, 0.4167, 0.2917, 0.5, 0.2917, 0.5, 0.2917, 0.5, 0.2917, 0.5, 0.375, 0.4167, 0.375, 0.4167, 0.375, 0.4167, 0.375, 0.4167, 0.2917, 0.5, 0.2917, 0.5, 0.2917, 0.5, 0.2917, 0.5, 0.2917, 0.5, 0.2917, 0.5, 0.2917, 0.5, 0.2917, 0.5, 0.375, 0.4167, 0.375, 0.4167, 0.375, 0.4167, 0.375, 0.4167, 0.375, 0.3333, 0.375, 0.3333, 0.375, 0.4167, 0.375, 0.4167, 0.375, 0.4167, 0.375, 0.4167, 0.375, 0.4167, 0.375, 0.4167, 0.375, 0.3333, 0.375, 0.3333, 0.375, 0.3333, 0.375, 0.3333, 0.375, 0.3333, 0.375, 0.3333, 0.375, 0.3333, 0.375, 0.3333, 0.375, 0.3333, 0.375, 0.3333, 0.375, 0.3333, 0.375, 0.3333, 0.375, 0.4167, 0.375, 0.4167, 0.375, 0.3333, 0.375, 0.3333, 0.375, 0.3333, 0.375, 0.3333, 0.375, 0.4167, 0.375, 0.4167, 0.375, 0.4167, 0.375, 0.4167, 0.375, 0.3333, 0.375, 0.3333, 0.375, 0.4167, 0.375, 0.4167, 0.375, 0.3333, 0.375, 0.3333, 0.375, 0.3333, 0.375, 0.3333, 0.375, 0.4167, 0.375, 0.4167, 0.375, 0.4167, 0.375, 0.4167, 0.375, 0.4167, 0.375, 0.4167, 0.375, 0.4167, 0.375, 0.4167, 0.375, 0.4167, 0.375, 0.4167, 0.375, 0.3333, 0.375, 0.3333, 0.375, 0.4167, 0.375, 0.4167, 0.375, 0.4167, 0.375, 0.4167, 0.375, 0.3333, 0.375, 0.3333, 0.375, 0.3333, 0.375, 0.3333, 0.375, 0.3333, 0.375, 0.3333, 0.2083, 0.5, 0.2083, 0.5, 0.2917, 0.5, 0.2917, 0.5, 0.2083, 0.625, 0.2083, 0.625, 0.2083, 0.5, 0.2083, 0.5, 0.2917, 0.5, 0.2917, 0.5, 0.2917, 0.625, 0.2917, 0.625, 0.2917, 0.5, 0.2917, 0.5, 0.2083, 0.5, 0.2083, 0.5, 0.375, 0.4167, 0.375, 0.4167, 0.375, 0.4167, 0.375, 0.4167, 0.375, 0.3333, 0.375, 0.3333, 0.375, 0.3333, 0.375, 0.3333, 0.2083, 0.5, 0.2917, 0.5, 0.3542, 0.4375, 0.3333, 0.375, 0.375, 0.4167, 0.375, 0.4167, 0.375, 0.4167, 0.375, 0.4167, 0.375, 0.3333, 0.375, 0.3333, 0.375, 0.4167, 0.375, 0.4167, 0.375, 0.4167, 0.375, 0.4167, 0.375, 0.3333, 0.375, 0.3333, 0.375, 0.3333, 0.375, 0.3333, 0.375, 0.3333, 0.375, 0.3333, 0.375, 0.4167, 0.375, 0.4167, 0.375, 0.4167, 0.375, 0.4167, 0.375, 0.3333, 0.375, 0.3333, 0.375, 0.4167, 0.375, 0.4167, 0.375, 0.4167, 0.375, 0.4167, 0.375, 0.4167, 0.375, 0.4167, 0.375, 0.3333, 0.375, 0.3333, 0.375, 0.3333, 0.375, 0.3333, 0.375, 0.3333, 0.375, 0.3333, 0.375, 0.3333, 0.375, 0.3333, 0.375, 0.3333, 0.375, 0.3333, 0.375, 0.3333, 0.375, 0.3333, 0.375, 0.4167, 0.375, 0.4167, 0.375, 0.3333, 0.375, 0.3333, 0.375, 0.3333, 0.375, 0.3333, 0.375, 0.4167, 0.375, 0.4167, 0.375, 0.4167, 0.375, 0.4167, 0.375, 0.3333, 0.375, 0.3333, 0.375, 0.4167, 0.375, 0.4167, 0.375, 0.3333, 0.375, 0.3333, 0.375, 0.3333, 0.375, 0.3333, 0.375, 0.4167, 0.375, 0.4167, 0.375, 0.4167, 0.375, 0.4167, 0.375, 0.4167, 0.375, 0.4167, 0.375, 0.4167, 0.375, 0.4167, 0.375, 0.4167, 0.375, 0.4167, 0.375, 0.3333, 0.375, 0.3333, 0.375, 0.4167, 0.375, 0.4167, 0.375, 0.4167, 0.375, 0.4167, 0.375, 0.4167, 0.375, 0.4167, 0.375, 0.3333, 0.375, 0.3333, 0.375, 0.3333, 0.375, 0.3333, 0.375, 0.4167, 0.375, 0.4167, 0.375, 0.3333, 0.375, 0.3333, 0.375, 0.3333, 0.375, 0.3333, 0.375, 0.3333, 0.375, 0.3333, 0.375, 0.4167, 0.375, 0.4167, 0.375, 0.3333, 0.375, 0.3333, 0.375, 0.3333, 0.375, 0.3333, 0.375, 0.4167, 0.375, 0.4167, 0.375, 0.4167, 0.375, 0.4167, 0.375, 0.4167, 0.375, 0.4167, 0.375, 0.4167, 0.375, 0.4167, 0.375, 0.4167, 0.375, 0.4167, 0.375, 0.4167, 0.375, 0.4167, 0.375, 0.4167, 0.375, 0.4167, 0.375, 0.4167, 0.375, 0.4167, 0.375, 0.4167, 0.375, 0.4167, 0.375, 0.4167, 0.375, 0.4167, 0.375, 0.4167, 0.375, 0.4167, 0.375, 0.4167, 0.375, 0.4167, 0.375, 0.4167, 0.375, 0.4167, 0.375, 0.4167, 0.375, 0.4167, 0.375, 0.4167, 0.375, 0.4167, 0.375, 0.4167, 0.375, 0.4167, 0.375, 0.4167, 0.375, 0.4167, 0.375, 0.3333, 0.375, 0.3333, 0.375, 0.4167, 0.375, 0.4167, 0.375, 0.3333, 0.375, 0.3333, 0.375, 0.4167, 0.375, 0.4167, 0.375, 0.4167, 0.375, 0.4167, 0.375, 0.4167, 0.375, 0.4167, 0.375, 0.3333, 0.375, 0.3333, 0.375, 0.3333, 0.375, 0.3333, 0.2083, 0.5, 0.2083, 0.5, 0.2917, 0.5, 0.2917, 0.5, 0.2083, 0.5, 0.2083, 0.5, 0.2917, 0.5, 0.2917, 0.5, 0.2083, 0.625, 0.2083, 0.625, 0.2083, 0.5625, 0.2083, 0.5, 0.2083, 0.5, 0.2083, 0.5, 0.2083, 0.5, 0.2917, 0.5, 0.2917, 0.5, 0.2917, 0.612, 0.2917, 0.612, 0.2083, 0.612, 0.2083, 0.612, 0.2917, 0.5, 0.2917, 0.5, 0.2917, 0.612, 0.2917, 0.5625, 0.2083, 0.5, 0.2083, 0.5, 0.2917, 0.5, 0.2917, 0.5, 0.2083, 0.625, 0.2083, 0.625, 0.2083, 0.612, 0.2083, 0.5625, 0.2083, 0.612, 0.2083, 0.5, 0.2083, 0.5, 0.2083, 0.5625, 0.2083, 0.612, 0.2083, 0.625, 0.2917, 0.625, 0.2917, 0.612, 0.2917, 0.612, 0.2917, 0.625, 0.2917, 0.625, 0.2917, 0.5625, 0.2917, 0.5, 0.2917, 0.5, 0.2917, 0.612, 0.2917, 0.612, 0.2917, 0.5, 0.2917, 0.5, 0.2917, 0.612, 0.2917, 0.612, 0.2083, 0.5, 0.2083, 0.5, 0.2917, 0.5, 0.2917, 0.5, 0.2083, 0.612, 0.2083, 0.612, 0.2083, 0.5, 0.2083, 0.5, 0.2083, 0.612, 0.2083, 0.612, 0.2083, 0.5, 0.2083, 0.5, 0.2083, 0.5, 0.2083, 0.5, 0.2917, 0.5, 0.2917, 0.5, 0.2917, 0.5, 0.2917, 0.5, 0.2917, 0.612, 0.2917, 0.612, 0.2917, 0.612, 0.2917, 0.612, 0.2083, 0.612, 0.2083, 0.612, 0.2083, 0.612, 0.2083, 0.612, 0.2083, 0.5, 0.2083, 0.5, 0.2083, 0.5, 0.2083, 0.5, 0.2917, 0.5, 0.2917, 0.5, 0.2917, 0.5, 0.2917, 0.5, 0.2917, 0.612, 0.2917, 0.612, 0.2917, 0.612, 0.2917, 0.612, 0.2083, 0.612, 0.2083, 0.612, 0.2917, 0.612, 0.2917, 0.612, 0.2083, 0.612, 0.2083, 0.612, 0.2083, 0.5, 0.2083, 0.5, 0.2917, 0.5, 0.2917, 0.5, 0.2917, 0.612, 0.2917, 0.612, 0.2083, 0.612, 0.2083, 0.612, 0.2083, 0.612, 0.2083, 0.612, 0.2083, 0.5, 0.2083, 0.5, 0.2083, 0.5, 0.2083, 0.612, 0.2917, 0.612, 0.2917, 0.5, 0.2083, 0.612, 0.2083, 0.612, 0.2083, 0.5, 0.2083, 0.5, 0.2917, 0.612, 0.2917, 0.612, 0.2917, 0.5, 0.2917, 0.5, 0.2083, 0.5, 0.2083, 0.5, 0.2917, 0.5, 0.2917, 0.5, 0.2917, 0.5, 0.2917, 0.5, 0.2917, 0.5, 0.2917, 0.5, 0.2917, 0.5, 0.2917, 0.5, 0.2917, 0.5, 0.2917, 0.5, 0.2917, 0.5, 0.2917, 0.5, 0.2917, 0.612, 0.2917, 0.612, 0.2917, 0.612, 0.2917, 0.612, 0.2917, 0.612, 0.2917, 0.612, 0.2917, 0.5, 0.2917, 0.5, 0.2917, 0.612, 0.2917, 0.612, 0.2917, 0.612, 0.2917, 0.612, 0.2917, 0.5, 0.2917, 0.5, 0.2917, 0.612, 0.2917, 0.612, 0.2917, 0.612, 0.2917, 0.612, 0.2917, 0.5, 0.2917, 0.5, 0.2917, 0.612, 0.2917, 0.612, 0.2917, 0.5, 0.2917, 0.5, 0.2917, 0.612, 0.2917, 0.612, 0.2917, 0.612, 0.2917, 0.612, 0.2917, 0.612, 0.2917, 0.612, 0.2917, 0.612, 0.2917, 0.612, 0.2917, 0.5, 0.2917, 0.5, 0.2917, 0.5, 0.2917, 0.5, 0.2917, 0.5, 0.2917, 0.5, 0.2083, 0.5, 0.2083, 0.5, 0.2083, 0.625, 0.2083, 0.625, 0.625, 0.625, 0.625, 0.625, 0.625, 0.5, 0.625, 0.5, 0.5417, 0.4167, 0.5417, 0.4167, 0.5417, 0.3333, 0.5417, 0.3333, 0.4583, 0.3333, 0.4583, 0.3333, 0.375, 0.3333, 0.375, 0.3333, 0.625, 0.5, 0.625, 0.5, 0.5417, 0.5, 0.5417, 0.5, 0.5417, 0.3333, 0.5417, 0.3333, 0.4583, 0.3333, 0.4583, 0.3333, 0.5417, 0.5, 0.5417, 0.5, 0.5417, 0.4167, 0.5417, 0.4167, 0.625, 0.5, 0.625, 0.625, 0.7083, 0.625, 0.7083, 0.5, 0.7083, 0.5, 0.7083, 0.625, 0.7917, 0.625, 0.7917, 0.5, 0.125, 0.5, 0.125, 0.625, 0.2083, 0.625, 0.2083, 0.5, 0.5417, 0.25, 0.5417, 0.3333, 0.625, 0.3333, 0.625, 0.25, 0.5417, 0.3333, 0.5417, 0.4167, 0.625, 0.4167, 0.625, 0.3333, 0.4583, 0.25, 0.4583, 0.3333, 0.5417, 0.3333, 0.5417, 0.25, 0.375, 0.25, 0.375, 0.3333, 0.4583, 0.3333, 0.4583, 0.25, 0.4583, 0.125, 0.5417, 0.125, 0.5417, 0.25, 0.4583, 0.25, 0.7917, 0.5, 0.875, 0.5, 0.875, 0.625, 0.7917, 0.625, 0.5417, 0.4167, 0.625, 0.4167, 0.625, 0.5, 0.5417, 0.5, 0.375, 0.125, 0.4583, 0.125, 0.4583, 0.25, 0.375, 0.25, 0.5417, 0.125, 0.625, 0.125, 0.625, 0.25, 0.5417, 0.25, 0.625, 0.5, 0.7083, 0.5, 0.7083, 0.625, 0.625, 0.625, 0.7083, 0.5, 0.7917, 0.5, 0.7917, 0.625, 0.7083, 0.625, 0.5417, 0.25, 0.625, 0.25, 0.625, 0.3333, 0.5417, 0.3333, 0.5417, 0.3333, 0.625, 0.3333, 0.625, 0.4167, 0.5417, 0.4167, 0.4583, 0.25, 0.5417, 0.25, 0.5417, 0.3333, 0.4583, 0.3333, 0.375, 0.25, 0.4583, 0.25, 0.4583, 0.3333, 0.375, 0.3333, 0.4583, 0.125, 0.4583, 0.25, 0.5417, 0.25, 0.5417, 0.125, 0.7917, 0.5, 0.7917, 0.625, 0.875, 0.625, 0.875, 0.5, 0.5417, 0.4167, 0.5417, 0.5, 0.625, 0.5, 0.625, 0.4167, 0.375, 0.125, 0.375, 0.25, 0.4583, 0.25, 0.4583, 0.125, 0.5417, 0.125, 0.5417, 0.25, 0.625, 0.25, 0.625, 0.125, 0.625, 0.5, 0.625, 0.625, 0.7083, 0.625, 0.7083, 0.5, 0.7083, 0.5, 0.7083, 0.625, 0.7917, 0.625, 0.7917, 0.5, 0.5417, 0.25, 0.5417, 0.3333, 0.625, 0.3333, 0.625, 0.25, 0.5417, 0.3333, 0.5417, 0.4167, 0.625, 0.4167, 0.625, 0.3333, 0.4583, 0.25, 0.4583, 0.3333, 0.5417, 0.3333, 0.5417, 0.25, 0.375, 0.25, 0.375, 0.3333, 0.4583, 0.3333, 0.4583, 0.25, 0.4583, 0.125, 0.4583, 0.25, 0.5417, 0.25, 0.5417, 0.125, 0.7917, 0.5, 0.7917, 0.625, 0.875, 0.625, 0.875, 0.5, 0.5417, 0.4167, 0.5417, 0.5, 0.625, 0.5, 0.625, 0.4167, 0.375, 0.125, 0.375, 0.25, 0.4583, 0.25, 0.4583, 0.125, 0.5417, 0.125, 0.5417, 0.25, 0.625, 0.25, 0.625, 0.125, 0.625, 0.5, 0.625, 0.625, 0.7083, 0.625, 0.7083, 0.5, 0.7083, 0.5, 0.7083, 0.625, 0.7917, 0.625, 0.7917, 0.5, 0.5417, 0.25, 0.5417, 0.3333, 0.625, 0.3333, 0.625, 0.25, 0.5417, 0.3333, 0.5417, 0.4167, 0.625, 0.4167, 0.625, 0.3333, 0.4583, 0.25, 0.4583, 0.3333, 0.5417, 0.3333, 0.5417, 0.25, 0.375, 0.25, 0.375, 0.3333, 0.4583, 0.3333, 0.4583, 0.25, 0.4583, 0.125, 0.5417, 0.125, 0.5417, 0.25, 0.4583, 0.25, 0.7917, 0.5, 0.875, 0.5, 0.875, 0.625, 0.7917, 0.625, 0.5417, 0.4167, 0.625, 0.4167, 0.625, 0.5, 0.5417, 0.5, 0.375, 0.125, 0.4583, 0.125, 0.4583, 0.25, 0.375, 0.25, 0.5417, 0.125, 0.625, 0.125, 0.625, 0.25, 0.5417, 0.25, 0.625, 0.5, 0.7083, 0.5, 0.7083, 0.625, 0.625, 0.625, 0.7083, 0.5, 0.7917, 0.5, 0.7917, 0.625, 0.7083, 0.625, 0.5417, 0.25, 0.625, 0.25, 0.625, 0.3333, 0.5417, 0.3333, 0.5417, 0.3333, 0.625, 0.3333, 0.625, 0.4167, 0.5417, 0.4167, 0.4583, 0.25, 0.5417, 0.25, 0.5417, 0.3333, 0.4583, 0.3333, 0.375, 0.25, 0.4583, 0.25, 0.4583, 0.3333, 0.375, 0.3333, 0.5417, 0.4167, 0.5417, 0.5, 0.5417, 0.5, 0.5417, 0.4167, 0.625, 0.5, 0.625, 0.625, 0.625, 0.625, 0.625, 0.5, 0.375, 0.25, 0.375, 0.3333, 0.375, 0.3333, 0.375, 0.25, 0.375, 0.125, 0.375, 0.25, 0.375, 0.25, 0.375, 0.125, 0.5417, 0.5, 0.625, 0.5, 0.625, 0.5, 0.5417, 0.5, 0.5417, 0.3333, 0.5417, 0.4167, 0.5417, 0.4167, 0.5417, 0.3333, 0.4583, 0.3333, 0.5417, 0.3333, 0.5417, 0.3333, 0.4583, 0.3333, 0.375, 0.3333, 0.4583, 0.3333, 0.4583, 0.3333, 0.375, 0.3333, 0.5417, 0.5, 0.5417, 0.4167, 0.5417, 0.4167, 0.5417, 0.5, 0.625, 0.625, 0.625, 0.5, 0.625, 0.5, 0.625, 0.625, 0.375, 0.3333, 0.375, 0.25, 0.375, 0.25, 0.375, 0.3333, 0.375, 0.25, 0.375, 0.125, 0.375, 0.125, 0.375, 0.25, 0.625, 0.5, 0.5417, 0.5, 0.5417, 0.5, 0.625, 0.5, 0.5417, 0.4167, 0.5417, 0.3333, 0.5417, 0.3333, 0.5417, 0.4167, 0.5417, 0.3333, 0.4583, 0.3333, 0.4583, 0.3333, 0.5417, 0.3333, 0.4583, 0.3333, 0.375, 0.3333, 0.375, 0.3333, 0.4583, 0.3333])
me_cube.materials.append(mat_material)
me_cube.use_remesh_preserve_volume = False
me_cube.use_remesh_preserve_attributes = False
me_cube.use_mirror_vertex_groups = False
me_cube.update()
arm_armature = bpy.data.armatures.new('Armature')  # bones are not reproduced

# ---- objects
ob_cube = bpy.data.objects.new('Cube', me_cube)
ob_armature = bpy.data.objects.new('Armature', arm_armature)

# ---- transforms, parenting, visibility, modifiers, constraints
ob_cube.parent = ob_armature
ob_cube.matrix_parent_inverse = Matrix(((1.192e-08, -1.0, 0.0, 0.01304), (1.0, 1.192e-08, -0.0, -1.555e-10), (0.0, -0.0, 1.0, 5.0), (-0.0, 0.0, -0.0, 1.0)))
ob_cube.location = (0.0, 0.01304, 0.0)
ob_cube.rotation_euler = (0.0, -0.0, 4.712)
ob_cube.lock_rotations_4d = False
ob_cube.empty_display_type = 'ARROWS'
ob_cube.lineart.crease_threshold = 0.0
_vg = ob_cube.vertex_groups.new(name='Hip bottom')
for _i, _w in zip([46, 47, 48, 49, 50, 51, 52, 53, 54, 55, 80, 81, 82, 83, 84, 85, 122, 123, 124, 125, 126, 127, 128, 129, 130, 131, 132, 133, 138, 139, 246, 247, 249, 250, 251, 252, 253, 254, 255, 256, 257, 258, 259, 284, 285, 286, 287, 288, 289, 290, 291, 328, 329, 330, 331, 332, 333, 334, 335, 336, 337, 338, 339, 340, 341, 342, 343, 348, 349], [0.006104, 0.01328, 0.05582, 0.06126, 0.01554, 0.04545, 0.7511, 0.7651, 0.7446, 0.7713, 0.0659, 0.06224, 0.1127, 0.1282, 0.1589, 0.1532, 0.2046, 0.2851, 0.366, 0.4259, 0.1076, 0.1997, 0.3106, 0.368, 0.4269, 0.6963, 0.3826, 0.6943, 0.03027, 0.09517, 0.009948, 0.01274, 1.841e-05, 0.06075, 0.05583, 0.02711, 0.03482, 0.752, 0.7716, 0.8587, 0.8763, 0.7441, 0.7717, 0.05972, 0.06624, 0.06259, 0.05089, 0.1169, 0.1255, 0.1569, 0.1561, 0.2057, 0.3001, 0.7541, 0.749, 0.3616, 0.4296, 0.108, 0.2079, 0.7007, 0.7015, 0.3058, 0.3719, 0.4502, 0.699, 0.3963, 0.6955, 0.03026, 0.09253]): _vg.add([_i], _w, 'REPLACE')
_vg = ob_cube.vertex_groups.new(name='Torso')
_vg = ob_cube.vertex_groups.new(name='Chest')
for _i, _w in zip([18, 19, 20, 21, 24, 25, 26, 27, 46, 47, 52, 53, 80, 81, 199, 206, 207, 208, 209, 210, 211, 212, 213, 216, 217, 218, 219, 220, 221, 222, 223, 224, 225, 240, 241, 246, 247, 248, 249, 254, 255, 256, 257, 284, 285, 286, 287], [0.2851, 0.2385, 0.5192, 0.5006, 0.3072, 0.3235, 0.4075, 0.3761, 0.4369, 0.92, 0.0884, 0.08762, 0.8387, 0.9091, 0.2552, 0.2851, 0.2385, 0.2172, 0.187, 0.5192, 0.5006, 0.5653, 0.6319, 1.0, 1.0, 0.3197, 0.7854, 0.3456, 0.7643, 0.3895, 0.3524, 0.758, 0.7191, 1.0, 1.0, 0.4493, 0.5177, 0.8258, 0.8879, 0.08761, 0.08246, 0.01768, 0.01655, 0.8874, 0.8382, 0.8627, 0.9174]): _vg.add([_i], _w, 'REPLACE')
_vg = ob_cube.vertex_groups.new(name='Neck')
for _i, _w in zip([3, 6, 8, 18, 19, 20, 21, 29, 170, 176, 180, 183, 186, 192, 196, 199, 206, 207, 208, 209, 210, 211, 212, 213, 227, 380, 382, 387, 392], [0.03611, 0.1311, 0.09463, 0.7149, 0.7615, 0.4808, 0.4994, 1.0, 0.5, 0.03261, 0.1697, 0.03627, 0.1312, 0.0947, 0.0663, 0.7448, 0.7149, 0.7615, 0.7828, 0.813, 0.4808, 0.4994, 0.4347, 0.3681, 1.0, 0.5, 1.0, 0.7313, 0.03278]): _vg.add([_i], _w, 'REPLACE')
_vg = ob_cube.vertex_groups.new(name='Head')
for _i, _w in zip([0, 1, 2, 3, 4, 5, 6, 7, 8, 9, 10, 11, 12, 13, 14, 15, 16, 17, 168, 169, 170, 171, 172, 173, 174, 175, 176, 177, 178, 179, 180, 181, 182, 183, 184, 185, 186, 187, 188, 189, 190, 191, 192, 193, 194, 195, 196, 197, 198, 200, 201, 202, 203, 204, 205, 378, 379, 380, 381, 383, 384, 385, 386, 387, 388, 389, 390, 391, 392, 393, 394, 395, 396, 397, 398, 399, 400, 401, 402, 403, 404, 405, 406, 407, 408, 409, 410, 411, 412, 413, 414, 415, 416, 417, 418, 419, 420, 421, 422, 423, 424, 425, 426, 427, 428, 429, 430, 431, 432, 433, 434, 435, 436, 437, 438, 439, 440, 441, 442, 443, 444, 445, 446, 447, 448, 449, 450, 451, 452, 453, 454, 455], [1.0, 1.0, 0.9989, 0.9569, 1.0, 1.0, 0.8689, 0.999, 0.9054, 0.9871, 1.0, 1.0, 0.9993, 0.992, 1.0, 1.0, 1.0, 1.0, 1.0, 1.0, 0.5, 1.0, 1.0, 1.0, 0.9981, 0.9966, 0.9587, 0.9913, 1.0, 1.0, 0.8303, 0.9989, 0.9932, 0.9569, 1.0, 1.0, 0.8688, 1.0, 0.999, 1.0, 1.0, 1.0, 0.9053, 0.987, 1.0, 1.0, 0.9337, 0.9816, 1.0, 0.9993, 0.9919, 1.0, 1.0, 1.0, 1.0, 1.0, 1.0, 0.5, 1.0, 1.0, 1.0, 1.0, 0.9994, 0.2687, 0.9996, 0.9981, 0.9965, 0.9989, 0.9586, 0.9912, 1.0, 1.0, 1.0, 1.0, 1.0, 1.0, 1.0, 1.0, 1.0, 1.0, 1.0, 1.0, 1.0, 1.0, 1.0, 1.0, 1.0, 1.0, 1.0, 1.0, 1.0, 1.0, 1.0, 1.0, 1.0, 1.0, 1.0, 1.0, 1.0, 1.0, 1.0, 1.0, 1.0, 1.0, 1.0, 1.0, 1.0, 1.0, 1.0, 1.0, 1.0, 1.0, 1.0, 1.0, 1.0, 1.0, 1.0, 1.0, 1.0, 1.0, 1.0, 1.0, 1.0, 1.0, 1.0, 1.0, 1.0, 1.0, 1.0, 1.0, 1.0, 1.0]): _vg.add([_i], _w, 'REPLACE')
_vg = ob_cube.vertex_groups.new(name='Left shoulder')
for _i, _w in zip([22, 23, 24, 25, 26, 27, 28, 30, 31, 32, 33, 34, 35, 36, 37, 38, 39, 40, 41, 42, 43, 44, 46, 47, 48, 49, 50, 51, 54, 55, 56, 57, 58, 59, 60, 61, 62, 63, 67, 80, 82, 83, 84, 85, 124, 125, 128, 129, 218, 219, 220, 221, 222, 223, 224, 225, 248], [1.0, 1.0, 0.6502, 0.6288, 0.5234, 0.5528, 1.0, 1.0, 1.0, 0.7497, 0.7118, 0.8356, 0.8525, 0.1838, 0.2163, 0.7465, 0.8021, 1.0, 1.0, 1.0, 1.0, 1.0, 0.5176, 0.003698, 0.9341, 0.9286, 0.9614, 0.9443, 0.1157, 0.1059, 1.0, 1.0, 1.0, 1.0, 1.0, 1.0, 1.0, 1.0, 1.0, 0.07474, 0.8669, 0.8506, 0.8147, 0.8194, 0.05577, 0.05929, 0.04397, 0.05154, 0.04181, 0.1091, 0.05297, 0.1204, 0.06237, 0.06287, 0.1176, 0.1362, 0.07417]): _vg.add([_i], _w, 'REPLACE')
_vg = ob_cube.vertex_groups.new(name='Left bicep')
for _i, _w in zip([32, 33, 34, 35, 36, 37, 38, 39, 45, 64, 65, 66, 68, 69, 70, 71, 76, 77, 78, 79, 86, 87, 88, 89], [0.2503, 0.2882, 0.1644, 0.1475, 0.8162, 0.7837, 0.2535, 0.1979, 1.0, 1.0, 1.0, 1.0, 0.9792, 0.9489, 0.9493, 0.9829, 0.4783, 0.4841, 0.7675, 0.7498, 0.1558, 0.1967, 0.1459, 0.2026]): _vg.add([_i], _w, 'REPLACE')
_vg = ob_cube.vertex_groups.new(name='Left forearm')
for _i, _w in zip([69, 70, 72, 73, 74, 75, 76, 77, 78, 79, 86, 87, 88, 89, 105, 110, 111, 112, 113, 114, 115, 116, 117], [0.05095, 0.0506, 0.07046, 0.8545, 0.8662, 0.02372, 0.521, 0.5152, 0.2263, 0.2412, 0.8459, 0.7663, 0.8493, 0.7733, 0.003626, 0.05156, 0.04051, 0.1085, 0.1194, 0.1056, 0.1091, 0.1222, 0.1293]): _vg.add([_i], _w, 'REPLACE')
_vg = ob_cube.vertex_groups.new(name='Left hand')
for _i, _w in zip([72, 73, 74, 75, 87, 90, 91, 92, 93, 94, 95, 96, 97, 98, 99, 100, 101, 102, 103, 104, 105, 106, 107, 108, 109, 110, 111, 112, 113, 114, 115, 116, 117, 118, 119, 120, 121], [0.9269, 0.14, 0.1279, 0.9615, 0.02408, 1.0, 1.0, 1.0, 1.0, 1.0, 1.0, 1.0, 1.0, 0.9902, 0.9981, 0.9979, 0.9886, 0.9866, 0.998, 0.9973, 0.9732, 0.999, 0.9996, 0.9995, 0.9984, 0.9484, 0.9547, 0.8915, 0.8806, 0.8944, 0.8909, 0.8778, 0.8707, 0.9996, 0.9997, 0.9996, 0.9994]): _vg.add([_i], _w, 'REPLACE')
_vg = ob_cube.vertex_groups.new(name='Right shoulder')
for _i, _w in zip([24, 25, 26, 27, 214, 215, 218, 219, 220, 221, 222, 223, 224, 225, 226, 228, 229, 230, 231, 232, 233, 234, 235, 236, 237, 238, 239, 242, 243, 244, 246, 247, 248, 249, 250, 251, 252, 253, 258, 259, 260, 261, 262, 263, 264, 265, 266, 267, 271, 285, 286, 288, 289, 290, 291, 332, 333, 338, 339], [0.0351, 0.04526, 0.06916, 0.07114, 1.0, 1.0, 0.6344, 0.1056, 0.6015, 0.1153, 0.5481, 0.5847, 0.1244, 0.1447, 1.0, 1.0, 1.0, 0.7478, 0.7238, 0.8528, 0.8397, 0.2119, 0.1978, 0.7624, 0.7864, 1.0, 1.0, 1.0, 1.0, 1.0, 0.5027, 0.4434, 0.07229, 0.07721, 0.5148, 0.9119, 0.9018, 0.9358, 0.1045, 0.1014, 1.0, 1.0, 1.0, 1.0, 1.0, 1.0, 1.0, 1.0, 1.0, 0.07542, 0.06186, 0.765, 0.8255, 0.7851, 0.748, 0.05023, 0.05684, 0.03461, 0.04871]): _vg.add([_i], _w, 'REPLACE')
_vg = ob_cube.vertex_groups.new(name='Right bicep')
for _i, _w in zip([230, 231, 232, 233, 234, 235, 236, 237, 245, 250, 252, 268, 269, 270, 272, 273, 274, 275, 280, 281, 282, 283, 288, 289, 290, 291, 292, 293, 294, 295], [0.2522, 0.2762, 0.1472, 0.1603, 0.7881, 0.8022, 0.2376, 0.2136, 1.0, 0.4134, 0.05275, 1.0, 1.0, 1.0, 0.9349, 0.9222, 0.9532, 0.966, 0.07984, 0.4694, 0.653, 0.1506, 0.09683, 0.006764, 0.01395, 0.06777, 0.01889, 0.05772, 0.1145, 0.1829]): _vg.add([_i], _w, 'REPLACE')
_vg = ob_cube.vertex_groups.new(name='Right forearm')
for _i, _w in zip([272, 273, 274, 275, 277, 280, 281, 282, 283, 292, 293, 294, 295, 311, 316, 317, 318, 319, 320, 321, 322, 323], [0.06393, 0.07712, 0.04305, 0.01589, 0.0001158, 0.9127, 0.5281, 0.3356, 0.8351, 0.929, 0.8937, 0.8579, 0.7773, 0.008322, 0.05028, 0.03922, 0.097, 0.1058, 0.09511, 0.098, 0.1089, 0.1152]): _vg.add([_i], _w, 'REPLACE')
_vg = ob_cube.vertex_groups.new(name='Right hand')
for _i, _w in zip([276, 277, 278, 279, 292, 293, 294, 295, 296, 297, 298, 299, 300, 301, 302, 303, 304, 305, 306, 307, 308, 309, 310, 311, 312, 313, 314, 315, 316, 317, 318, 319, 320, 321, 322, 323, 324, 325, 326, 327], [0.9823, 0.9738, 0.9767, 0.9861, 0.02316, 0.0471, 0.005035, 0.0295, 1.0, 1.0, 1.0, 1.0, 1.0, 1.0, 1.0, 1.0, 0.9874, 0.9983, 0.9982, 0.9843, 0.9841, 0.9981, 0.9977, 0.9708, 0.9983, 0.9997, 0.9996, 0.9974, 0.9497, 0.9554, 0.903, 0.8942, 0.9049, 0.902, 0.8911, 0.8848, 0.999, 0.9997, 0.9996, 0.9987]): _vg.add([_i], _w, 'REPLACE')
_vg = ob_cube.vertex_groups.new(name='Left thighs')
for _i, _w in zip([52, 53, 54, 55, 84, 85, 122, 123, 124, 125, 126, 127, 128, 129, 130, 131, 132, 133, 138, 139, 140, 141, 142, 143, 144, 145, 256, 257, 330, 331, 336, 337, 340, 341, 342, 343], [0.1419, 0.1351, 0.1397, 0.1228, 0.002706, 0.004848, 0.76, 0.6674, 0.5782, 0.5148, 0.8583, 0.7536, 0.6424, 0.5805, 0.5029, 0.1878, 0.556, 0.1855, 0.8121, 0.7369, 0.8416, 0.8503, 0.1432, 0.1786, 0.1706, 0.1201, 0.05307, 0.0406, 0.1087, 0.1233, 0.1351, 0.1413, 0.05185, 0.09841, 0.0365, 0.08996]): _vg.add([_i], _w, 'REPLACE')
_vg = ob_cube.vertex_groups.new(name='Left calves')
for _i, _w in zip([134, 135, 136, 137, 138, 139, 140, 141, 142, 143, 144, 145, 146, 147, 148, 149, 150, 151, 152, 153, 154, 155], [0.9962, 0.996, 0.9948, 0.9938, 0.1419, 0.1542, 0.1356, 0.1401, 0.849, 0.8021, 0.8209, 0.8779, 1.0, 1.0, 0.22, 0.887, 0.9035, 0.1233, 0.05159, 0.4947, 0.4993, 0.05861]): _vg.add([_i], _w, 'REPLACE')
_vg = ob_cube.vertex_groups.new(name='Left foot')
for _i, _w in zip([148, 149, 150, 151, 152, 153, 154, 155, 156, 157, 158, 159, 160, 161, 162, 163, 164, 165, 166, 167], [0.78, 0.113, 0.09647, 0.8767, 0.9484, 0.5053, 0.5007, 0.9414, 1.0, 1.0, 1.0, 1.0, 1.0, 1.0, 1.0, 1.0, 1.0, 1.0, 1.0, 1.0]): _vg.add([_i], _w, 'REPLACE')
_vg = ob_cube.vertex_groups.new(name='Right thighs')
for _i, _w in zip([130, 131, 132, 133, 254, 255, 256, 257, 258, 259, 290, 291, 328, 329, 330, 331, 332, 333, 334, 335, 336, 337, 338, 339, 340, 341, 342, 343, 348, 349, 350, 351, 352, 353, 354, 355], [0.03168, 0.0909, 0.01977, 0.08745, 0.1406, 0.1295, 0.04861, 0.03238, 0.1408, 0.1221, 0.001969, 0.006198, 0.7591, 0.6488, 0.1106, 0.1077, 0.5835, 0.5105, 0.8578, 0.7417, 0.1322, 0.1325, 0.6481, 0.576, 0.4693, 0.1777, 0.534, 0.1821, 0.8113, 0.7434, 0.842, 0.8405, 0.1433, 0.1763, 0.1682, 0.1273]): _vg.add([_i], _w, 'REPLACE')
_vg = ob_cube.vertex_groups.new(name='Right calves')
for _i, _w in zip([344, 345, 346, 347, 348, 349, 350, 351, 352, 353, 354, 355, 356, 357, 358, 359, 360, 361, 362, 363, 364, 365], [0.9962, 0.9952, 0.9946, 0.9942, 0.1423, 0.1504, 0.1356, 0.1487, 0.8489, 0.8051, 0.8237, 0.8704, 1.0, 1.0, 0.2213, 0.8762, 0.9049, 0.1192, 0.05621, 0.4939, 0.4991, 0.05275]): _vg.add([_i], _w, 'REPLACE')
_vg = ob_cube.vertex_groups.new(name='Right foot')
for _i, _w in zip([358, 359, 360, 361, 362, 363, 364, 365, 366, 367, 368, 369, 370, 371, 372, 373, 374, 375, 376, 377], [0.7787, 0.1238, 0.09505, 0.8808, 0.9438, 0.5061, 0.5009, 0.9473, 1.0, 1.0, 1.0, 1.0, 1.0, 1.0, 1.0, 1.0, 1.0, 1.0, 1.0, 1.0]): _vg.add([_i], _w, 'REPLACE')
_m = ob_cube.modifiers.new('Armature', 'ARMATURE')
_m.object = ob_armature
ob_armature.location = (0.0, 0.01304, -5.0)
ob_armature.rotation_euler = (0.0, -0.0, 4.712)
ob_armature.show_in_front = True
ob_armature.lineart.crease_threshold = 0.0

# ---- collection membership
col_collection.objects.link(ob_cube)
col_collection.objects.link(ob_armature)

# ---- scene / render settings (as saved in the file)
scene.frame_start = 1; scene.frame_end = 250; scene.frame_set(1)
scene.render.engine = 'BLENDER_EEVEE_NEXT'
scene.cycles.use_denoising = False
scene.cycles.samples = 128
scene.cycles.sampling_pattern = 'TABULATED_SOBOL'
scene.cycles.use_adaptive_sampling = False
scene.cycles.use_light_tree = False
scene.view_settings.view_transform = 'Filmic'
bpy.context.view_layer.update()

# ---- added for rendering (the .blend has no active camera and no usable light): camera, sun
cam_auto = bpy.data.cameras.new('AutoCamera')
cam_auto.lens = 50.0
cam_auto.sensor_width = 36.0
cam_auto.clip_end = 1000.0
ob_auto_camera = bpy.data.objects.new('AutoCamera', cam_auto)
scene.collection.objects.link(ob_auto_camera)
ob_auto_camera.location = (16.3304, -19.9819, 8.00914)
ob_auto_camera.rotation_euler = (1.09748, -7.21219e-08, 0.694738)
scene.camera = ob_auto_camera
light_auto_sun = bpy.data.lights.new('AutoSun', 'SUN')
light_auto_sun.energy = 3.0
light_auto_sun.angle = 0.0523599
ob_auto_sun = bpy.data.objects.new('AutoSun', light_auto_sun)
scene.collection.objects.link(ob_auto_sun)
ob_auto_sun.rotation_euler = (0.872665, 0.174533, 0.523599)
bpy.context.view_layer.update()
